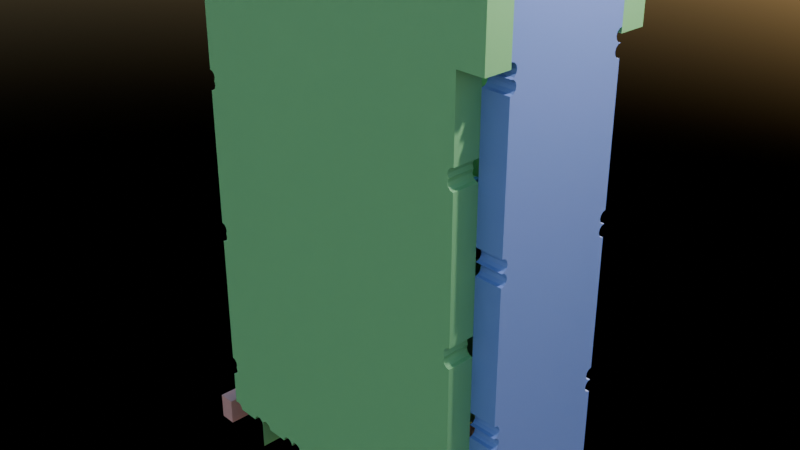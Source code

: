 # Source: cnc_edges_3.blend  (saved by Blender 4.1.24; exported with 4.5.12 LTS)
import bpy
from mathutils import Matrix  # noqa: F401  (used for matrix-valued properties, if any)

bpy.ops.wm.read_factory_settings(use_empty=True)
scene = bpy.context.scene
scene.name = 'Scene'

# ---- collections
col_collection = bpy.data.collections.new('Collection'); scene.collection.children.link(col_collection)

# ---- materials (node trees are filled in below, after node groups)
mat_material = bpy.data.materials.new('Material')
mat_material.alpha_threshold = 0.0
mat_material.roughness = 0.5
mat_material.line_color = (0.0, 0.0, 0.0, 1.0)
mat_default = bpy.data.materials.new('default')
mat_a = bpy.data.materials.new('A')
mat_a.diffuse_color = (0.2441, 0.3443, 0.8, 1.0)
mat_b = bpy.data.materials.new('B')
mat_b.diffuse_color = (0.2903, 0.6602, 0.2756, 1.0)
mat_c = bpy.data.materials.new('C')
mat_c.diffuse_color = (0.8227, 0.3919, 0.3537, 1.0)

# ---- node groups
ng_toothpanel = bpy.data.node_groups.new('ToothPanel', 'GeometryNodeTree')
_s = ng_toothpanel.interface.new_socket(name='Geometry', in_out='OUTPUT', socket_type='NodeSocketGeometry')
_s = ng_toothpanel.interface.new_socket(name='Length', in_out='INPUT', socket_type='NodeSocketFloat')
_s.default_value = 2.0
_s = ng_toothpanel.interface.new_socket(name='Width', in_out='INPUT', socket_type='NodeSocketFloat')
_s.default_value = 1.0
_s = ng_toothpanel.interface.new_socket(name='Thickness', in_out='INPUT', socket_type='NodeSocketFloat')
_s.default_value = 0.2
_s = ng_toothpanel.interface.new_socket(name='Geometry', in_out='INPUT', socket_type='NodeSocketGeometry')
ng_toothpanel.is_modifier = True
_N = ng_toothpanel.nodes; _L = ng_toothpanel.links
n0 = _N.new('NodeGroupOutput'); n0.name = 'Group Output'; n0.location = (317, 67)
n1 = _N.new('ShaderNodeCombineXYZ'); n1.name = 'Combine XYZ'; n1.location = (-213, 70)
n2 = _N.new('GeometryNodeMeshCube'); n2.name = 'Cube'; n2.location = (14, 83)
n3 = _N.new('NodeGroupInput'); n3.name = 'Group Input'; n3.location = (-508, 76)
_L.new(n2.outputs[0], n0.inputs[0])
_L.new(n3.outputs[0], n1.inputs[0])
_L.new(n3.outputs[1], n1.inputs[1])
_L.new(n3.outputs[2], n1.inputs[2])
_L.new(n1.outputs[0], n2.inputs[0])
n0.is_active_output = True
ng_toothline = bpy.data.node_groups.new('ToothLine', 'GeometryNodeTree')
_s = ng_toothline.interface.new_socket(name='Centers', in_out='OUTPUT', socket_type='NodeSocketGeometry')
_s = ng_toothline.interface.new_socket(name='Segment_Count', in_out='OUTPUT', socket_type='NodeSocketFloat')
_s = ng_toothline.interface.new_socket(name='Segment_Length', in_out='OUTPUT', socket_type='NodeSocketFloat')
_s = ng_toothline.interface.new_socket(name='Half_Segment_Length', in_out='OUTPUT', socket_type='NodeSocketFloat')
_s = ng_toothline.interface.new_socket(name='Length', in_out='INPUT', socket_type='NodeSocketFloat')
_s.default_value = 2.0
_s = ng_toothline.interface.new_socket(name='Width', in_out='INPUT', socket_type='NodeSocketFloat')
_s.default_value = 1.0
_s = ng_toothline.interface.new_socket(name='Thickness', in_out='INPUT', socket_type='NodeSocketFloat')
_s.default_value = 0.2
_s = ng_toothline.interface.new_socket(name='Points', in_out='INPUT', socket_type='NodeSocketInt')
_s.default_value = 1
_s.min_value = 1
_s = ng_toothline.interface.new_socket(name='LeftSide', in_out='INPUT', socket_type='NodeSocketBool')
_s.default_value = True
_s = ng_toothline.interface.new_socket(name='SideProtectLength', in_out='INPUT', socket_type='NodeSocketFloat')
_s.min_value = 0.0
ng_toothline.is_modifier = True
_N = ng_toothline.nodes; _L = ng_toothline.links
n0 = _N.new('ShaderNodeCombineXYZ'); n0.name = 'Combine XYZ.002'; n0.location = (-108, -153)
n1 = _N.new('ShaderNodeCombineXYZ'); n1.name = 'Combine XYZ.001'; n1.location = (-103, 10)
n2 = _N.new('NodeGroupOutput'); n2.name = 'Group Output'; n2.location = (979, -3)
n3 = _N.new('NodeReroute'); n3.name = 'Reroute.002'; n3.location = (292, -474)
n3.width = 16
n3.socket_idname = 'NodeSocketFloat'
n4 = _N.new('NodeReroute'); n4.name = 'Reroute.003'; n4.location = (-973, -497)
n4.width = 16
n4.socket_idname = 'NodeSocketFloat'
n5 = _N.new('NodeReroute'); n5.name = 'Reroute.004'; n5.location = (346, -633)
n5.width = 16
n5.socket_idname = 'NodeSocketFloat'
n6 = _N.new('NodeReroute'); n6.name = 'Reroute.005'; n6.location = (400, -743)
n6.width = 16
n6.socket_idname = 'NodeSocketFloat'
n7 = _N.new('NodeReroute'); n7.name = 'Reroute.001'; n7.location = (-836, 34)
n7.width = 16
n7.socket_idname = 'NodeSocketFloat'
n8 = _N.new('ShaderNodeMath'); n8.name = 'Math.003'; n8.location = (-759, -24)
n8.label = 'Minus Half Length'
n8.hide = True
n8.operation = 'MULTIPLY'
n8.inputs[1].default_value = -0.5
n9 = _N.new('ShaderNodeMath'); n9.name = 'Math.005'; n9.location = (-765, -314)
n9.label = 'Half Segment Length'
n9.hide = True
n9.operation = 'MULTIPLY'
n10 = _N.new('ShaderNodeMath'); n10.name = 'Math.001'; n10.location = (-762, 30)
n10.label = 'Half Length'
n10.hide = True
n10.operation = 'MULTIPLY'
n11 = _N.new('ShaderNodeMath'); n11.name = 'Math.008'; n11.location = (-445, 73)
n11.hide = True
n12 = _N.new('NodeReroute'); n12.name = 'Reroute.006'; n12.location = (-525, -103)
n12.width = 16
n12.socket_idname = 'NodeSocketFloat'
n13 = _N.new('ShaderNodeMath'); n13.name = 'Math.010'; n13.location = (-440, 5)
n13.hide = True
n14 = _N.new('ShaderNodeMath'); n14.name = 'Math.009'; n14.location = (-445, 73)
n14.hide = True
n14.operation = 'SUBTRACT'
n15 = _N.new('ShaderNodeMath'); n15.name = 'Math.011'; n15.location = (-216, 229)
n15.label = 'Half Thickness'
n15.hide = True
n15.operation = 'MULTIPLY'
n16 = _N.new('ShaderNodeMath'); n16.name = 'Math.012'; n16.location = (4, 242)
n16.label = 'Invert'
n16.hide = True
n16.operation = 'SUBTRACT'
n16.inputs[0].default_value = 0.0
n17 = _N.new('ShaderNodeCombineXYZ'); n17.name = 'Combine XYZ'; n17.location = (202, 186)
n18 = _N.new('NodeGroupInput'); n18.name = 'Group Input'; n18.location = (-1601, 154)
n19 = _N.new('GeometryNodeResampleCurve'); n19.name = 'Resample Curve'; n19.location = (620, 14)
n19.keep_last_segment = False
n20 = _N.new('GeometryNodeTransform'); n20.name = 'Transform Geometry'; n20.location = (407, 132)
n21 = _N.new('ShaderNodeMath'); n21.name = 'Math.007'; n21.location = (-1374, -312)
n21.label = 'Double'
n21.hide = True
n21.operation = 'MULTIPLY'
n21.inputs[1].default_value = 2.0
n22 = _N.new('ShaderNodeMath'); n22.name = 'Math.004'; n22.location = (-1145, -343)
n22.label = 'Plus One'
n22.hide = True
n22.inputs[1].default_value = 1.0
n23 = _N.new('ShaderNodeMath'); n23.name = 'Math.006'; n23.location = (-885, -79)
n23.label = 'Segment Length'
n23.hide = True
n23.operation = 'DIVIDE'
n24 = _N.new('ShaderNodeMath'); n24.name = 'Math'; n24.location = (-434, -136)
n24.label = 'Half Width'
n24.hide = True
n24.operation = 'MULTIPLY'
n25 = _N.new('NodeGroupInput'); n25.name = 'Group Input.001'; n25.location = (-929, 364)
n26 = _N.new('GeometryNodeSwitch'); n26.name = 'Switch'; n26.location = (-1374, -141)
n26.input_type = 'INT'
n26.inputs[1].default_value = 1
n26.inputs[2].default_value = -1
n27 = _N.new('ShaderNodeMath'); n27.name = 'Math.002'; n27.location = (-1115, -93)
n27.operation = 'MULTIPLY'
n28 = _N.new('ShaderNodeMath'); n28.name = 'Math.013'; n28.location = (-482, 368)
n28.operation = 'MULTIPLY'
n29 = _N.new('NodeReroute'); n29.name = 'Reroute'; n29.location = (-972, 34)
n29.width = 16
n29.socket_idname = 'NodeSocketFloat'
n30 = _N.new('GeometryNodeSwitch'); n30.name = 'Switch.001'; n30.location = (-730, 243)
n30.input_type = 'INT'
n30.inputs[1].default_value = 1
n30.inputs[2].default_value = -1
n31 = _N.new('GeometryNodeCurvePrimitiveLine'); n31.name = 'Curve Line'; n31.location = (94, -2)
n32 = _N.new('ShaderNodeMath'); n32.name = 'Math.014'; n32.location = (-1267, 18)
n32.label = 'DoubleValue'
n32.hide = True
n32.operation = 'MULTIPLY'
n32.inputs[1].default_value = 2.0
n33 = _N.new('ShaderNodeMath'); n33.name = 'Math.015'; n33.location = (-1207, 239)
n33.operation = 'SUBTRACT'
_L.new(n7.outputs[0], n10.inputs[0])
_L.new(n24.outputs[0], n1.inputs[1])
_L.new(n7.outputs[0], n8.inputs[0])
_L.new(n24.outputs[0], n0.inputs[1])
_L.new(n20.outputs[0], n19.inputs[0])
_L.new(n21.outputs[0], n22.inputs[0])
_L.new(n19.outputs[0], n2.inputs[0])
_L.new(n29.outputs[0], n7.inputs[0])
_L.new(n18.outputs[3], n21.inputs[0])
_L.new(n29.outputs[0], n23.inputs[0])
_L.new(n22.outputs[0], n23.inputs[1])
_L.new(n23.outputs[0], n9.inputs[0])
_L.new(n3.outputs[0], n19.inputs[2])
_L.new(n4.outputs[0], n3.inputs[0])
_L.new(n22.outputs[0], n4.inputs[0])
_L.new(n3.outputs[0], n2.inputs[1])
_L.new(n5.outputs[0], n2.inputs[2])
_L.new(n23.outputs[0], n5.inputs[0])
_L.new(n6.outputs[0], n2.inputs[3])
_L.new(n9.outputs[0], n6.inputs[0])
_L.new(n14.outputs[0], n11.inputs[0])
_L.new(n12.outputs[0], n11.inputs[1])
_L.new(n10.outputs[0], n14.inputs[0])
_L.new(n13.outputs[0], n0.inputs[0])
_L.new(n8.outputs[0], n13.inputs[0])
_L.new(n9.outputs[0], n12.inputs[0])
_L.new(n12.outputs[0], n13.inputs[1])
_L.new(n12.outputs[0], n14.inputs[1])
_L.new(n14.outputs[0], n1.inputs[0])
_L.new(n31.outputs[0], n20.inputs[0])
_L.new(n17.outputs[0], n20.inputs[1])
_L.new(n28.outputs[0], n15.inputs[0])
_L.new(n16.outputs[0], n17.inputs[1])
_L.new(n15.outputs[0], n16.inputs[1])
_L.new(n18.outputs[1], n27.inputs[0])
_L.new(n18.outputs[4], n26.inputs[0])
_L.new(n26.outputs[0], n27.inputs[1])
_L.new(n27.outputs[0], n24.inputs[0])
_L.new(n25.outputs[4], n30.inputs[0])
_L.new(n25.outputs[2], n28.inputs[0])
_L.new(n30.outputs[0], n28.inputs[1])
_L.new(n1.outputs[0], n31.inputs[1])
_L.new(n0.outputs[0], n31.inputs[0])
_L.new(n18.outputs[5], n32.inputs[0])
_L.new(n32.outputs[0], n33.inputs[1])
_L.new(n18.outputs[0], n33.inputs[0])
_L.new(n33.outputs[0], n29.inputs[0])
n2.is_active_output = True
ng_toothteeth = bpy.data.node_groups.new('ToothTeeth', 'GeometryNodeTree')
_s = ng_toothteeth.interface.new_socket(name='Output', in_out='OUTPUT', socket_type='NodeSocketGeometry')
_s = ng_toothteeth.interface.new_socket(name='Length', in_out='INPUT', socket_type='NodeSocketFloat')
_s.default_value = 2.0
_s = ng_toothteeth.interface.new_socket(name='Width', in_out='INPUT', socket_type='NodeSocketFloat')
_s.default_value = 1.0
_s = ng_toothteeth.interface.new_socket(name='Thickness', in_out='INPUT', socket_type='NodeSocketFloat')
_s.default_value = 0.2
_s = ng_toothteeth.interface.new_socket(name='Points', in_out='INPUT', socket_type='NodeSocketInt')
_s.default_value = 2
_s.min_value = 1
_s = ng_toothteeth.interface.new_socket(name='cut_diameter', in_out='INPUT', socket_type='NodeSocketFloat')
_s.default_value = 0.1
_s = ng_toothteeth.interface.new_socket(name='MaleTeeth', in_out='INPUT', socket_type='NodeSocketBool')
_s = ng_toothteeth.interface.new_socket(name='LeftSide', in_out='INPUT', socket_type='NodeSocketBool')
_s = ng_toothteeth.interface.new_socket(name='SideProtectLength', in_out='INPUT', socket_type='NodeSocketFloat')
_s.min_value = 0.0
_s = ng_toothteeth.interface.new_socket(name='GapPadding', in_out='INPUT', socket_type='NodeSocketFloat')
ng_toothteeth.is_modifier = True
_N = ng_toothteeth.nodes; _L = ng_toothteeth.links
n0 = _N.new('NodeGroupInput'); n0.name = 'Group Input'; n0.location = (-2371, 102)
n1 = _N.new('ShaderNodeCombineXYZ'); n1.name = 'Combine XYZ'; n1.location = (-920, 140)
n1.hide = True
n2 = _N.new('GeometryNodeMeshCube'); n2.name = 'Cube'; n2.location = (-740, 120)
n2.hide = True
n3 = _N.new('ShaderNodeMath'); n3.name = 'Math.002'; n3.location = (-1303, -335)
n3.label = 'Minus Thickness'
n3.hide = True
n3.operation = 'SUBTRACT'
n3.inputs[0].default_value = 0.0
n4 = _N.new('GeometryNodeTransform'); n4.name = 'Transform Geometry'; n4.location = (-544, -242)
n5 = _N.new('GeometryNodeTransform'); n5.name = 'Transform Geometry.001'; n5.location = (-547, -627)
n6 = _N.new('NodeReroute'); n6.name = 'Reroute'; n6.location = (-1449, -749)
n6.width = 16
n6.socket_idname = 'NodeSocketFloat'
n7 = _N.new('ShaderNodeMath'); n7.name = 'Math'; n7.location = (-1173, -224)
n7.hide = True
n7.operation = 'SUBTRACT'
n8 = _N.new('ShaderNodeMath'); n8.name = 'Math.005'; n8.location = (-1358, -496)
n8.label = 'Minus Half Segment Length'
n8.hide = True
n8.operation = 'SUBTRACT'
n8.inputs[0].default_value = 0.0
n9 = _N.new('ShaderNodeMath'); n9.name = 'Math.008'; n9.location = (-1818, -177)
n9.operation = 'MULTIPLY'
n10 = _N.new('NodeReroute'); n10.name = 'Reroute.001'; n10.location = (-1605, -521)
n10.width = 16
n10.socket_idname = 'NodeSocketFloat'
n11 = _N.new('ShaderNodeMath'); n11.name = 'Math.004'; n11.location = (-1593, -348)
n11.label = 'Half Thickness'
n11.hide = True
n11.operation = 'MULTIPLY'
n12 = _N.new('NodeReroute'); n12.name = 'Reroute.002'; n12.location = (-1990, -868)
n12.width = 16
n12.socket_idname = 'NodeSocketFloat'
n13 = _N.new('NodeGroupInput'); n13.name = 'Group Input.001'; n13.location = (-2219, -320)
n14 = _N.new('GeometryNodeSwitch'); n14.name = 'Switch.003'; n14.location = (-1970, -517)
n14.input_type = 'INT'
n14.inputs[1].default_value = 1
n14.inputs[2].default_value = -1
n15 = _N.new('NodeReroute'); n15.name = 'Reroute.003'; n15.location = (-1386, -876)
n15.width = 16
n15.socket_idname = 'NodeSocketFloat'
n16 = _N.new('NodeReroute'); n16.name = 'Reroute.004'; n16.location = (-1090, -751)
n16.width = 16
n16.socket_idname = 'NodeSocketInt'
n17 = _N.new('FunctionNodeInputInt'); n17.name = 'Integer'; n17.location = (-1542, -774)
n17.integer = 12
n17.outputs[0].default_value = 0
n18 = _N.new('ShaderNodeMath'); n18.name = 'Math.006'; n18.location = (-1360, -550)
n18.hide = True
n19 = _N.new('NodeReroute'); n19.name = 'Reroute.007'; n19.location = (-1437, -229)
n19.width = 16
n19.socket_idname = 'NodeSocketFloat'
n20 = _N.new('GeometryNodeGroup'); n20.name = 'Group'; n20.location = (-1763, 304)
n20.node_tree = ng_toothline
n21 = _N.new('ShaderNodeCombineXYZ'); n21.name = 'Combine XYZ.001'; n21.location = (-778, -483)
n21.hide = True
n22 = _N.new('GeometryNodeMeshCylinder'); n22.name = 'Cylinder.001'; n22.location = (-788, -791)
n22.hide = True
n23 = _N.new('GeometryNodeMeshCylinder'); n23.name = 'Cylinder'; n23.location = (-781, -421)
n23.hide = True
n24 = _N.new('ShaderNodeCombineXYZ'); n24.name = 'Combine XYZ.002'; n24.location = (-792, -854)
n24.hide = True
n25 = _N.new('GeometryNodeGeometryToInstance'); n25.name = 'Geometry to Instance'; n25.location = (540, -40)
n26 = _N.new('GeometryNodeJoinGeometry'); n26.name = 'Join Geometry.001'; n26.location = (120, -220)
n27 = _N.new('ShaderNodeMath'); n27.name = 'Math.003'; n27.location = (430, -647)
n27.hide = True
n27.operation = 'FLOORED_MODULO'
n27.inputs[1].default_value = 2.0
n28 = _N.new('ShaderNodeMath'); n28.name = 'Math.007'; n28.location = (439, -829)
n28.hide = True
n28.operation = 'FLOORED_MODULO'
n28.inputs[1].default_value = 2.0
n29 = _N.new('GeometryNodeSwitch'); n29.name = 'Switch'; n29.location = (623, -653)
n29.input_type = 'INT'
n29.inputs[1].default_value = 0
n29.inputs[2].default_value = 3
n30 = _N.new('GeometryNodeInputIndex'); n30.name = 'Index'; n30.location = (253, -701)
n30.hide = True
n31 = _N.new('GeometryNodeJoinGeometry'); n31.name = 'Join Geometry.004'; n31.location = (120, 125)
n32 = _N.new('GeometryNodeJoinGeometry'); n32.name = 'Join Geometry.003'; n32.location = (100, 0)
n33 = _N.new('GeometryNodeJoinGeometry'); n33.name = 'Join Geometry.005'; n33.location = (120, -120)
n34 = _N.new('NodeGroupInput'); n34.name = 'Group Input.002'; n34.location = (619, -378)
n35 = _N.new('GeometryNodeSwitch'); n35.name = 'Switch.001'; n35.location = (840, -617)
n35.input_type = 'INT'
n36 = _N.new('NodeGroupOutput'); n36.name = 'Group Output'; n36.location = (1715, 205)
n37 = _N.new('GeometryNodeJoinGeometry'); n37.name = 'Join Geometry'; n37.location = (1474, 201)
n37.mute = True
n38 = _N.new('GeometryNodeInstanceOnPoints'); n38.name = 'Instance on Points'; n38.location = (1123, 243)
n38.inputs[3].default_value = True
n39 = _N.new('GeometryNodeInputIndex'); n39.name = 'Index.001'; n39.location = (258, -836)
n39.hide = True
n40 = _N.new('GeometryNodeSwitch'); n40.name = 'Switch.002'; n40.location = (687, -838)
n40.input_type = 'INT'
n40.inputs[2].default_value = 0
n41 = _N.new('NodeReroute'); n41.name = 'Reroute.008'; n41.location = (-1210, -1359)
n41.width = 16
n41.socket_idname = 'NodeSocketFloat'
n42 = _N.new('GeometryNodeInputIndex'); n42.name = 'Index.003'; n42.location = (-600, -1223)
n42.hide = True
n43 = _N.new('GeometryNodeSwitch'); n43.name = 'Switch.004'; n43.location = (40, -1041)
n43.input_type = 'INT'
n43.inputs[2].default_value = 2
n44 = _N.new('GeometryNodeSwitch'); n44.name = 'Switch.005'; n44.location = (-169, -1172)
n44.input_type = 'INT'
n44.inputs[1].default_value = 3
n44.inputs[2].default_value = 1
n45 = _N.new('FunctionNodeCompare'); n45.name = 'Compare.001'; n45.location = (-345, -1222)
n45.label = 'IsLast'
n45.operation = 'GREATER_EQUAL'
n45.data_type = 'INT'
n45.inputs[6].default_value = (0.0, 0.0, 0.0, 0.0)
n45.inputs[7].default_value = (0.0, 0.0, 0.0, 0.0)
n46 = _N.new('FunctionNodeCompare'); n46.name = 'Compare'; n46.location = (-350, -1047)
n46.label = 'IsFirst'
n46.operation = 'LESS_EQUAL'
n46.data_type = 'INT'
n46.inputs[6].default_value = (0.0, 0.0, 0.0, 0.0)
n46.inputs[7].default_value = (0.0, 0.0, 0.0, 0.0)
n47 = _N.new('ShaderNodeMath'); n47.name = 'Math.010'; n47.location = (-602, -1332)
n47.label = 'Segment Count Minus One'
n47.hide = True
n47.operation = 'SUBTRACT'
n47.inputs[1].default_value = 1.0
n48 = _N.new('NodeReroute'); n48.name = 'Reroute.005'; n48.location = (-2019, 50)
n48.width = 16
n48.socket_idname = 'NodeSocketFloat'
n49 = _N.new('ShaderNodeValue'); n49.name = 'Value'; n49.location = (-1571, 406)
n49.outputs[0].default_value = 0.05
n50 = _N.new('ShaderNodeMath'); n50.name = 'Math.001'; n50.location = (-1240, 160)
n50.label = 'AddBoolFix'
n50.hide = True
n51 = _N.new('GeometryNodeSwitch'); n51.name = 'Switch.006'; n51.location = (-1115, 493)
n51.input_type = 'INT'
n51.inputs[1].default_value = 1
n51.inputs[2].default_value = -1
n52 = _N.new('NodeGroupInput'); n52.name = 'Group Input.003'; n52.location = (-1327, 607)
n53 = _N.new('ShaderNodeMath'); n53.name = 'Math.009'; n53.location = (-914, 408)
n53.operation = 'MULTIPLY'
n54 = _N.new('GeometryNodeTransform'); n54.name = 'Transform Geometry.002'; n54.location = (-440, 300)
n54.hide = True
n55 = _N.new('ShaderNodeCombineXYZ'); n55.name = 'Combine XYZ.003'; n55.location = (-660, 300)
n55.hide = True
n56 = _N.new('ShaderNodeMath'); n56.name = 'Math.011'; n56.location = (-1114, 289)
n56.label = 'HalfValue'
n56.hide = True
n56.operation = 'DIVIDE'
n56.inputs[1].default_value = 2.0
n57 = _N.new('NodeReroute'); n57.name = 'Reroute.009'; n57.location = (-171, 52)
n57.width = 16
n57.socket_idname = 'NodeSocketGeometry'
n58 = _N.new('NodeGroupInput'); n58.name = 'Group Input.004'; n58.location = (280, 560)
n59 = _N.new('GeometryNodeSwitch'); n59.name = 'Switch.008'; n59.location = (-2045, -100)
n59.input_type = 'FLOAT'
n59.inputs[1].default_value = 0.0
n60 = _N.new('NodeReroute'); n60.name = 'Reroute.006'; n60.location = (-1379, -84)
n60.width = 16
n60.socket_idname = 'NodeSocketFloat'
n61 = _N.new('ShaderNodeMath'); n61.name = 'Math.012'; n61.location = (-1480, 20)
n61.label = 'AddGapPadding'
n61.hide = True
n62 = _N.new('ShaderNodeMath'); n62.name = 'Math.013'; n62.location = (-1359, -598)
n62.hide = True
n62.operation = 'SUBTRACT'
n63 = _N.new('ShaderNodeMath'); n63.name = 'Math.014'; n63.location = (-1177, -272)
n63.hide = True
n64 = _N.new('NodeReroute'); n64.name = 'Reroute.010'; n64.location = (-1699, -72)
n64.width = 16
n64.socket_idname = 'NodeSocketFloat'
n65 = _N.new('ShaderNodeMath'); n65.name = 'Math.015'; n65.location = (-1722, -124)
n65.label = 'HalfValue'
n65.hide = True
n65.operation = 'DIVIDE'
n65.inputs[1].default_value = 2.0
n66 = _N.new('GeometryNodeMeshCube'); n66.name = 'Cube.001'; n66.location = (-720, -20)
n66.hide = True
n67 = _N.new('GeometryNodeTransform'); n67.name = 'Transform Geometry.003'; n67.location = (-340, 20)
n67.hide = True
n68 = _N.new('ShaderNodeCombineXYZ'); n68.name = 'Combine XYZ.004'; n68.location = (-900, -20)
n68.hide = True
n69 = _N.new('NodeReroute'); n69.name = 'Reroute.011'; n69.location = (-1900, -20)
n69.width = 16
n69.socket_idname = 'NodeSocketFloat'
n70 = _N.new('ShaderNodeMath'); n70.name = 'Math.016'; n70.location = (-1140, -80)
n70.hide = True
n71 = _N.new('GeometryNodeTransform'); n71.name = 'Transform Geometry.004'; n71.location = (-380, -100)
n71.hide = True
n72 = _N.new('ShaderNodeCombineXYZ'); n72.name = 'Combine XYZ.005'; n72.location = (-580, -120)
n72.hide = True
n73 = _N.new('ShaderNodeCombineXYZ'); n73.name = 'Combine XYZ.006'; n73.location = (-620, 40)
n73.hide = True
n74 = _N.new('NodeReroute'); n74.name = 'Reroute.012'; n74.location = (-725, 342)
n74.width = 16
n74.socket_idname = 'NodeSocketFloat'
n75 = _N.new('NodeReroute'); n75.name = 'Reroute.013'; n75.location = (-700, 60)
n75.width = 16
n75.socket_idname = 'NodeSocketFloat'
n76 = _N.new('ShaderNodeMath'); n76.name = 'Math.017'; n76.location = (-920, -140)
n76.label = 'HalfValue'
n76.hide = True
n76.operation = 'MULTIPLY'
n77 = _N.new('NodeReroute'); n77.name = 'Reroute.014'; n77.location = (-1420, -120)
n77.width = 16
n77.socket_idname = 'NodeSocketFloat'
n78 = _N.new('ShaderNodeMath'); n78.name = 'Math.018'; n78.location = (-900, 40)
n78.label = 'NegativeHalfValue'
n78.hide = True
n78.operation = 'MULTIPLY'
n78.inputs[1].default_value = -0.5
n79 = _N.new('ShaderNodeMath'); n79.name = 'Math.019'; n79.location = (-1240, 120)
n79.label = 'AddBoolFix'
n79.hide = True
n80 = _N.new('NodeReroute'); n80.name = 'Reroute.015'; n80.location = (-1380, 200)
n80.width = 16
n80.socket_idname = 'NodeSocketFloat'
n81 = _N.new('ShaderNodeMath'); n81.name = 'Math.021'; n81.location = (-1220, -160)
n81.hide = True
n82 = _N.new('ShaderNodeMath'); n82.name = 'Math.022'; n82.location = (-1100, 0)
n82.hide = True
_L.new(n0.outputs[1], n20.inputs[1])
_L.new(n48.outputs[0], n20.inputs[2])
_L.new(n0.outputs[3], n20.inputs[3])
_L.new(n38.outputs[0], n37.inputs[0])
_L.new(n1.outputs[0], n2.inputs[0])
_L.new(n37.outputs[0], n36.inputs[0])
_L.new(n20.outputs[0], n38.inputs[0])
_L.new(n30.outputs[0], n27.inputs[0])
_L.new(n0.outputs[0], n20.inputs[0])
_L.new(n27.outputs[0], n29.inputs[0])
_L.new(n23.outputs[0], n4.inputs[0])
_L.new(n21.outputs[0], n4.inputs[1])
_L.new(n6.outputs[0], n23.inputs[3])
_L.new(n10.outputs[0], n7.inputs[1])
_L.new(n19.outputs[0], n7.inputs[0])
_L.new(n11.outputs[0], n3.inputs[1])
_L.new(n10.outputs[0], n6.inputs[0])
_L.new(n6.outputs[0], n22.inputs[3])
_L.new(n16.outputs[0], n22.inputs[0])
_L.new(n16.outputs[0], n23.inputs[0])
_L.new(n22.outputs[0], n5.inputs[0])
_L.new(n24.outputs[0], n5.inputs[1])
_L.new(n19.outputs[0], n8.inputs[1])
_L.new(n8.outputs[0], n18.inputs[0])
_L.new(n10.outputs[0], n18.inputs[1])
_L.new(n39.outputs[0], n28.inputs[0])
_L.new(n28.outputs[0], n40.inputs[0])
_L.new(n34.outputs[5], n35.inputs[0])
_L.new(n13.outputs[6], n14.inputs[0])
_L.new(n13.outputs[4], n10.inputs[0])
_L.new(n13.outputs[2], n9.inputs[0])
_L.new(n14.outputs[0], n9.inputs[1])
_L.new(n9.outputs[0], n11.inputs[0])
_L.new(n0.outputs[6], n20.inputs[4])
_L.new(n15.outputs[0], n22.inputs[4])
_L.new(n13.outputs[2], n12.inputs[0])
_L.new(n3.outputs[0], n21.inputs[1])
_L.new(n3.outputs[0], n24.inputs[1])
_L.new(n12.outputs[0], n15.inputs[0])
_L.new(n15.outputs[0], n23.inputs[4])
_L.new(n17.outputs[0], n16.inputs[0])
_L.new(n0.outputs[2], n48.inputs[0])
_L.new(n20.outputs[3], n19.inputs[0])
_L.new(n26.outputs[0], n25.inputs[0])
_L.new(n4.outputs[0], n32.inputs[0])
_L.new(n5.outputs[0], n26.inputs[0])
_L.new(n31.outputs[0], n25.inputs[0])
_L.new(n57.outputs[0], n33.inputs[0])
_L.new(n4.outputs[0], n33.inputs[0])
_L.new(n5.outputs[0], n33.inputs[0])
_L.new(n20.outputs[1], n41.inputs[0])
_L.new(n33.outputs[0], n25.inputs[0])
_L.new(n29.outputs[0], n35.inputs[1])
_L.new(n40.outputs[0], n35.inputs[2])
_L.new(n35.outputs[0], n38.inputs[4])
_L.new(n42.outputs[0], n46.inputs[2])
_L.new(n46.outputs[0], n43.inputs[0])
_L.new(n43.outputs[0], n40.inputs[1])
_L.new(n42.outputs[0], n45.inputs[2])
_L.new(n45.outputs[0], n44.inputs[0])
_L.new(n44.outputs[0], n43.inputs[1])
_L.new(n41.outputs[0], n47.inputs[0])
_L.new(n47.outputs[0], n45.inputs[3])
_L.new(n60.outputs[0], n1.inputs[2])
_L.new(n80.outputs[0], n50.inputs[1])
_L.new(n50.outputs[0], n1.inputs[1])
_L.new(n52.outputs[6], n51.inputs[0])
_L.new(n56.outputs[0], n53.inputs[0])
_L.new(n51.outputs[0], n53.inputs[1])
_L.new(n2.outputs[0], n54.inputs[0])
_L.new(n55.outputs[0], n54.inputs[1])
_L.new(n74.outputs[0], n55.inputs[1])
_L.new(n49.outputs[0], n56.inputs[0])
_L.new(n54.outputs[0], n57.inputs[0])
_L.new(n69.outputs[0], n20.inputs[5])
_L.new(n0.outputs[5], n59.inputs[0])
_L.new(n0.outputs[8], n59.inputs[2])
_L.new(n48.outputs[0], n60.inputs[0])
_L.new(n60.outputs[0], n50.inputs[0])
_L.new(n20.outputs[2], n61.inputs[0])
_L.new(n64.outputs[0], n61.inputs[1])
_L.new(n18.outputs[0], n62.inputs[0])
_L.new(n62.outputs[0], n24.inputs[0])
_L.new(n7.outputs[0], n63.inputs[0])
_L.new(n63.outputs[0], n21.inputs[0])
_L.new(n59.outputs[0], n64.inputs[0])
_L.new(n59.outputs[0], n65.inputs[0])
_L.new(n65.outputs[0], n63.inputs[1])
_L.new(n65.outputs[0], n62.inputs[1])
_L.new(n25.outputs[0], n38.inputs[2])
_L.new(n66.outputs[0], n67.inputs[0])
_L.new(n32.outputs[0], n25.inputs[0])
_L.new(n68.outputs[0], n66.inputs[0])
_L.new(n50.outputs[0], n68.inputs[1])
_L.new(n70.outputs[0], n68.inputs[0])
_L.new(n67.outputs[0], n32.inputs[0])
_L.new(n60.outputs[0], n68.inputs[2])
_L.new(n0.outputs[7], n69.inputs[0])
_L.new(n77.outputs[0], n70.inputs[1])
_L.new(n66.outputs[0], n71.inputs[0])
_L.new(n71.outputs[0], n26.inputs[0])
_L.new(n72.outputs[0], n71.inputs[1])
_L.new(n73.outputs[0], n67.inputs[1])
_L.new(n53.outputs[0], n74.inputs[0])
_L.new(n75.outputs[0], n73.inputs[1])
_L.new(n74.outputs[0], n75.inputs[0])
_L.new(n75.outputs[0], n72.inputs[1])
_L.new(n69.outputs[0], n77.inputs[0])
_L.new(n81.outputs[0], n76.inputs[1])
_L.new(n76.outputs[0], n72.inputs[0])
_L.new(n78.outputs[0], n73.inputs[0])
_L.new(n82.outputs[0], n78.inputs[0])
_L.new(n61.outputs[0], n79.inputs[0])
_L.new(n80.outputs[0], n79.inputs[1])
_L.new(n61.outputs[0], n1.inputs[0])
_L.new(n79.outputs[0], n70.inputs[0])
_L.new(n49.outputs[0], n80.inputs[0])
_L.new(n77.outputs[0], n81.inputs[1])
_L.new(n80.outputs[0], n81.inputs[0])
_L.new(n77.outputs[0], n82.inputs[1])
_L.new(n80.outputs[0], n82.inputs[0])
n36.is_active_output = True
ng_toothpanel_dual = bpy.data.node_groups.new('ToothPanel.Dual', 'GeometryNodeTree')
_s = ng_toothpanel_dual.interface.new_socket(name='Geometry', in_out='OUTPUT', socket_type='NodeSocketGeometry')
_s = ng_toothpanel_dual.interface.new_socket(name='Length', in_out='INPUT', socket_type='NodeSocketFloat')
_s.default_value = 2.0
_s = ng_toothpanel_dual.interface.new_socket(name='Width', in_out='INPUT', socket_type='NodeSocketFloat')
_s.default_value = 1.0
_s = ng_toothpanel_dual.interface.new_socket(name='Thickness', in_out='INPUT', socket_type='NodeSocketFloat')
_s.default_value = 0.2
_s = ng_toothpanel_dual.interface.new_socket(name='Points', in_out='INPUT', socket_type='NodeSocketInt')
_s.default_value = 2
_s.min_value = 1
_s = ng_toothpanel_dual.interface.new_socket(name='cut_diameter', in_out='INPUT', socket_type='NodeSocketFloat')
_s.default_value = 0.1
_s = ng_toothpanel_dual.interface.new_socket(name='MaleTeeth', in_out='INPUT', socket_type='NodeSocketBool')
_s = ng_toothpanel_dual.interface.new_socket(name='SideProtectLength', in_out='INPUT', socket_type='NodeSocketFloat')
ng_toothpanel_dual.is_modifier = True
_N = ng_toothpanel_dual.nodes; _L = ng_toothpanel_dual.links
n0 = _N.new('GeometryNodeGroup'); n0.name = 'Group.003'; n0.location = (-26, 370)
n0.width = 178
n0.node_tree = ng_toothteeth
n0.inputs[6].default_value = False
n0.inputs[8].default_value = 0.0
n1 = _N.new('NodeGroupInput'); n1.name = 'Group Input'; n1.location = (-696, 74)
n2 = _N.new('NodeReroute'); n2.name = 'Reroute'; n2.location = (-229, -83)
n2.width = 16
n2.socket_idname = 'NodeSocketInt'
n3 = _N.new('NodeReroute'); n3.name = 'Reroute.001'; n3.location = (-417, 245)
n3.width = 16
n3.socket_idname = 'NodeSocketFloat'
n4 = _N.new('NodeReroute'); n4.name = 'Reroute.002'; n4.location = (-422, 144)
n4.width = 16
n4.socket_idname = 'NodeSocketFloat'
n5 = _N.new('NodeReroute'); n5.name = 'Reroute.003'; n5.location = (-444, 47)
n5.width = 16
n5.socket_idname = 'NodeSocketFloat'
n6 = _N.new('NodeReroute'); n6.name = 'Reroute.005'; n6.location = (-435, -33)
n6.width = 16
n6.socket_idname = 'NodeSocketFloat'
n7 = _N.new('NodeReroute'); n7.name = 'Reroute.004'; n7.location = (-441, -113)
n7.width = 16
n7.socket_idname = 'NodeSocketBool'
n8 = _N.new('GeometryNodeGroup'); n8.name = 'Group'; n8.location = (-52, -358)
n8.width = 196
n8.node_tree = ng_toothpanel
n9 = _N.new('NodeGroupOutput'); n9.name = 'Group Output'; n9.location = (809, 382)
n10 = _N.new('GeometryNodeGroup'); n10.name = 'Group.002'; n10.location = (-29, 653)
n10.width = 191
n10.node_tree = ng_toothteeth
n10.inputs[6].default_value = True
n10.inputs[8].default_value = 0.0
n11 = _N.new('GeometryNodeMeshBoolean'); n11.name = 'Mesh Boolean'; n11.location = (572, 219)
n11.solver = 'EXACT'
n12 = _N.new('GeometryNodeJoinGeometry'); n12.name = 'Join Geometry'; n12.location = (510, 416)
_L.new(n3.outputs[0], n10.inputs[0])
_L.new(n5.outputs[0], n10.inputs[2])
_L.new(n2.outputs[0], n10.inputs[3])
_L.new(n6.outputs[0], n10.inputs[4])
_L.new(n7.outputs[0], n10.inputs[5])
_L.new(n5.outputs[0], n8.inputs[2])
_L.new(n4.outputs[0], n8.inputs[1])
_L.new(n3.outputs[0], n8.inputs[0])
_L.new(n7.outputs[0], n0.inputs[5])
_L.new(n6.outputs[0], n0.inputs[4])
_L.new(n2.outputs[0], n0.inputs[3])
_L.new(n5.outputs[0], n0.inputs[2])
_L.new(n3.outputs[0], n0.inputs[0])
_L.new(n4.outputs[0], n0.inputs[1])
_L.new(n4.outputs[0], n10.inputs[1])
_L.new(n1.outputs[3], n2.inputs[0])
_L.new(n1.outputs[0], n3.inputs[0])
_L.new(n1.outputs[1], n4.inputs[0])
_L.new(n1.outputs[2], n5.inputs[0])
_L.new(n1.outputs[5], n7.inputs[0])
_L.new(n1.outputs[4], n6.inputs[0])
_L.new(n8.outputs[0], n11.inputs[0])
_L.new(n0.outputs[0], n11.inputs[1])
_L.new(n10.outputs[0], n11.inputs[1])
_L.new(n0.outputs[0], n12.inputs[0])
_L.new(n10.outputs[0], n12.inputs[0])
_L.new(n11.outputs[0], n9.inputs[0])
_L.new(n1.outputs[6], n0.inputs[7])
_L.new(n1.outputs[6], n10.inputs[7])
n9.is_active_output = True
ng_toothpanel_selectable = bpy.data.node_groups.new('ToothPanel.Selectable', 'GeometryNodeTree')
_s = ng_toothpanel_selectable.interface.new_socket(name='Geometry', in_out='OUTPUT', socket_type='NodeSocketGeometry')
_s = ng_toothpanel_selectable.interface.new_socket(name='Length', in_out='INPUT', socket_type='NodeSocketFloat')
_s.default_value = 2.0
_s = ng_toothpanel_selectable.interface.new_socket(name='Width', in_out='INPUT', socket_type='NodeSocketFloat')
_s.default_value = 1.0
_s = ng_toothpanel_selectable.interface.new_socket(name='Thickness', in_out='INPUT', socket_type='NodeSocketFloat')
_s.default_value = 0.2
_s = ng_toothpanel_selectable.interface.new_socket(name='PointsX', in_out='INPUT', socket_type='NodeSocketInt')
_s.default_value = 1
_s.min_value = 1
_s = ng_toothpanel_selectable.interface.new_socket(name='PointsY', in_out='INPUT', socket_type='NodeSocketInt')
_s.default_value = 1
_s.min_value = 1
_s = ng_toothpanel_selectable.interface.new_socket(name='cut_diameter', in_out='INPUT', socket_type='NodeSocketFloat')
_s.default_value = 0.1
_s = ng_toothpanel_selectable.interface.new_socket(name='MaleTeeth', in_out='INPUT', socket_type='NodeSocketBool')
_s = ng_toothpanel_selectable.interface.new_socket(name='SideProtectLength', in_out='INPUT', socket_type='NodeSocketFloat')
_s.min_value = 0.0
_s = ng_toothpanel_selectable.interface.new_socket(name='Side1', in_out='INPUT', socket_type='NodeSocketBool')
_s = ng_toothpanel_selectable.interface.new_socket(name='Side2', in_out='INPUT', socket_type='NodeSocketBool')
_s = ng_toothpanel_selectable.interface.new_socket(name='Side3', in_out='INPUT', socket_type='NodeSocketBool')
_s = ng_toothpanel_selectable.interface.new_socket(name='Side4', in_out='INPUT', socket_type='NodeSocketBool')
_s = ng_toothpanel_selectable.interface.new_socket(name='GapPadding', in_out='INPUT', socket_type='NodeSocketFloat')
_s = ng_toothpanel_selectable.interface.new_socket(name='AlternateMale', in_out='INPUT', socket_type='NodeSocketBool')
ng_toothpanel_selectable.is_modifier = True
_N = ng_toothpanel_selectable.nodes; _L = ng_toothpanel_selectable.links
n0 = _N.new('GeometryNodeGroup'); n0.name = 'Group.003'; n0.location = (-26, 438)
n0.width = 178
n0.node_tree = ng_toothteeth
n0.inputs[6].default_value = False
n1 = _N.new('NodeGroupInput'); n1.name = 'Group Input'; n1.location = (-891, 84)
n2 = _N.new('NodeReroute'); n2.name = 'Reroute.001'; n2.location = (-417, 245)
n2.width = 16
n2.socket_idname = 'NodeSocketFloat'
n3 = _N.new('NodeReroute'); n3.name = 'Reroute.002'; n3.location = (-422, 144)
n3.width = 16
n3.socket_idname = 'NodeSocketFloat'
n4 = _N.new('NodeReroute'); n4.name = 'Reroute.003'; n4.location = (-444, 47)
n4.width = 16
n4.socket_idname = 'NodeSocketFloat'
n5 = _N.new('NodeReroute'); n5.name = 'Reroute.005'; n5.location = (-435, -33)
n5.width = 16
n5.socket_idname = 'NodeSocketFloat'
n6 = _N.new('NodeReroute'); n6.name = 'Reroute.004'; n6.location = (-581, -87)
n6.width = 16
n6.socket_idname = 'NodeSocketBool'
n7 = _N.new('GeometryNodeGroup'); n7.name = 'Group'; n7.location = (-63, -496)
n7.width = 196
n7.node_tree = ng_toothpanel
n8 = _N.new('NodeGroupOutput'); n8.name = 'Group Output'; n8.location = (1379, 220)
n9 = _N.new('GeometryNodeGroup'); n9.name = 'Group.002'; n9.location = (-37, 763)
n9.width = 191
n9.node_tree = ng_toothteeth
n9.inputs[6].default_value = True
n10 = _N.new('GeometryNodeMeshBoolean'); n10.name = 'Mesh Boolean'; n10.location = (1079, 341)
n10.solver = 'EXACT'
n11 = _N.new('GeometryNodeGroup'); n11.name = 'Group.004'; n11.location = (-42, 143)
n11.width = 178
n11.node_tree = ng_toothteeth
n11.inputs[6].default_value = False
n12 = _N.new('GeometryNodeGroup'); n12.name = 'Group.005'; n12.location = (-49, -162)
n12.width = 178
n12.node_tree = ng_toothteeth
n12.inputs[6].default_value = True
n13 = _N.new('GeometryNodeTransform'); n13.name = 'Transform Geometry'; n13.location = (183, 85)
n13.hide = True
n13.inputs[2].default_value = (0.0, 0.0, 1.571)
n14 = _N.new('GeometryNodeTransform'); n14.name = 'Transform Geometry.001'; n14.location = (194, -50)
n14.hide = True
n14.inputs[2].default_value = (0.0, 0.0, 1.571)
n15 = _N.new('NodeReroute'); n15.name = 'Reroute.006'; n15.location = (-663, 96)
n15.width = 16
n15.socket_idname = 'NodeSocketFloat'
n16 = _N.new('NodeReroute'); n16.name = 'Reroute.007'; n16.location = (-88, 66)
n16.width = 16
n16.socket_idname = 'NodeSocketFloat'
n17 = _N.new('NodeReroute'); n17.name = 'Reroute.008'; n17.location = (-110, 44)
n17.width = 16
n17.socket_idname = 'NodeSocketFloat'
n18 = _N.new('NodeReroute'); n18.name = 'Reroute.011'; n18.location = (-356, -238)
n18.width = 16
n18.socket_idname = 'NodeSocketFloat'
n19 = _N.new('NodeGroupInput'); n19.name = 'Group Input.001'; n19.location = (493, 627)
n19.hide = True
n20 = _N.new('GeometryNodeSwitch'); n20.name = 'Switch'; n20.location = (746, 538)
n20.hide = True
n21 = _N.new('GeometryNodeSwitch'); n21.name = 'Switch.001'; n21.location = (747, 490)
n21.hide = True
n22 = _N.new('GeometryNodeSwitch'); n22.name = 'Switch.002'; n22.location = (737, 449)
n22.hide = True
n23 = _N.new('GeometryNodeSwitch'); n23.name = 'Switch.003'; n23.location = (755, 391)
n23.hide = True
n24 = _N.new('NodeReroute'); n24.name = 'Reroute.012'; n24.location = (-303, -356)
n24.width = 16
n24.socket_idname = 'NodeSocketFloat'
n25 = _N.new('NodeReroute'); n25.name = 'Reroute.013'; n25.location = (-114, -155)
n25.width = 16
n25.socket_idname = 'NodeSocketFloat'
n26 = _N.new('NodeReroute'); n26.name = 'Reroute.014'; n26.location = (-93, 125)
n26.width = 16
n26.socket_idname = 'NodeSocketFloat'
n27 = _N.new('FunctionNodeBooleanMath'); n27.name = 'Boolean Math'; n27.location = (-500, -140)
n27.hide = True
n27.operation = 'NOT'
n28 = _N.new('GeometryNodeSwitch'); n28.name = 'Switch.004'; n28.location = (-440, -400)
n28.input_type = 'BOOLEAN'
_L.new(n2.outputs[0], n9.inputs[0])
_L.new(n4.outputs[0], n9.inputs[2])
_L.new(n5.outputs[0], n9.inputs[4])
_L.new(n4.outputs[0], n7.inputs[2])
_L.new(n3.outputs[0], n7.inputs[1])
_L.new(n2.outputs[0], n7.inputs[0])
_L.new(n5.outputs[0], n0.inputs[4])
_L.new(n4.outputs[0], n0.inputs[2])
_L.new(n2.outputs[0], n0.inputs[0])
_L.new(n3.outputs[0], n0.inputs[1])
_L.new(n3.outputs[0], n9.inputs[1])
_L.new(n15.outputs[0], n2.inputs[0])
_L.new(n1.outputs[1], n3.inputs[0])
_L.new(n1.outputs[2], n4.inputs[0])
_L.new(n1.outputs[5], n5.inputs[0])
_L.new(n7.outputs[0], n10.inputs[0])
_L.new(n10.outputs[0], n8.inputs[0])
_L.new(n5.outputs[0], n11.inputs[4])
_L.new(n5.outputs[0], n12.inputs[4])
_L.new(n4.outputs[0], n12.inputs[2])
_L.new(n11.outputs[0], n13.inputs[0])
_L.new(n16.outputs[0], n11.inputs[0])
_L.new(n12.outputs[0], n14.inputs[0])
_L.new(n17.outputs[0], n11.inputs[1])
_L.new(n1.outputs[0], n15.inputs[0])
_L.new(n3.outputs[0], n16.inputs[0])
_L.new(n16.outputs[0], n12.inputs[0])
_L.new(n15.outputs[0], n17.inputs[0])
_L.new(n17.outputs[0], n12.inputs[1])
_L.new(n4.outputs[0], n11.inputs[2])
_L.new(n18.outputs[0], n12.inputs[7])
_L.new(n1.outputs[7], n18.inputs[0])
_L.new(n18.outputs[0], n11.inputs[7])
_L.new(n18.outputs[0], n0.inputs[7])
_L.new(n18.outputs[0], n9.inputs[7])
_L.new(n19.outputs[8], n20.inputs[0])
_L.new(n19.outputs[9], n21.inputs[0])
_L.new(n19.outputs[10], n22.inputs[0])
_L.new(n19.outputs[11], n23.inputs[0])
_L.new(n14.outputs[0], n23.inputs[2])
_L.new(n13.outputs[0], n22.inputs[2])
_L.new(n0.outputs[0], n21.inputs[2])
_L.new(n9.outputs[0], n20.inputs[2])
_L.new(n23.outputs[0], n10.inputs[1])
_L.new(n22.outputs[0], n10.inputs[1])
_L.new(n21.outputs[0], n10.inputs[1])
_L.new(n20.outputs[0], n10.inputs[1])
_L.new(n24.outputs[0], n12.inputs[8])
_L.new(n1.outputs[12], n24.inputs[0])
_L.new(n25.outputs[0], n11.inputs[8])
_L.new(n24.outputs[0], n25.inputs[0])
_L.new(n26.outputs[0], n0.inputs[8])
_L.new(n25.outputs[0], n26.inputs[0])
_L.new(n26.outputs[0], n9.inputs[8])
_L.new(n6.outputs[0], n27.inputs[0])
_L.new(n1.outputs[6], n6.inputs[0])
_L.new(n6.outputs[0], n9.inputs[5])
_L.new(n6.outputs[0], n0.inputs[5])
_L.new(n1.outputs[13], n28.inputs[0])
_L.new(n6.outputs[0], n28.inputs[1])
_L.new(n28.outputs[0], n12.inputs[5])
_L.new(n28.outputs[0], n11.inputs[5])
_L.new(n27.outputs[0], n28.inputs[2])
_L.new(n1.outputs[4], n12.inputs[3])
_L.new(n1.outputs[3], n9.inputs[3])
_L.new(n1.outputs[4], n11.inputs[3])
_L.new(n1.outputs[3], n0.inputs[3])
n8.is_active_output = True
ng_linepanelteethtester_dual = bpy.data.node_groups.new('LinePanelTeethTester.Dual', 'GeometryNodeTree')
_s = ng_linepanelteethtester_dual.interface.new_socket(name='Geometry', in_out='OUTPUT', socket_type='NodeSocketGeometry')
_s = ng_linepanelteethtester_dual.interface.new_socket(name='Length', in_out='INPUT', socket_type='NodeSocketFloat')
_s.default_value = 2.0
_s = ng_linepanelteethtester_dual.interface.new_socket(name='Width', in_out='INPUT', socket_type='NodeSocketFloat')
_s.default_value = 1.0
_s = ng_linepanelteethtester_dual.interface.new_socket(name='Thickness', in_out='INPUT', socket_type='NodeSocketFloat')
_s.default_value = 0.2
_s = ng_linepanelteethtester_dual.interface.new_socket(name='Points', in_out='INPUT', socket_type='NodeSocketInt')
_s.default_value = 2
_s.min_value = 1
_s = ng_linepanelteethtester_dual.interface.new_socket(name='cut_diameter', in_out='INPUT', socket_type='NodeSocketFloat')
_s.default_value = 0.1
_s = ng_linepanelteethtester_dual.interface.new_socket(name='SideProtectLength', in_out='INPUT', socket_type='NodeSocketFloat')
_s = ng_linepanelteethtester_dual.interface.new_socket(name='GapPadding', in_out='INPUT', socket_type='NodeSocketFloat')
ng_linepanelteethtester_dual.is_modifier = True
_N = ng_linepanelteethtester_dual.nodes; _L = ng_linepanelteethtester_dual.links
n0 = _N.new('NodeGroupInput'); n0.name = 'Group Input'; n0.location = (-696, 74)
n1 = _N.new('GeometryNodeGroup'); n1.name = 'Group'; n1.location = (-169, 423)
n1.width = 239
n1.node_tree = ng_toothpanel_selectable
n1.inputs[4].default_value = 2
n1.inputs[6].default_value = False
n1.inputs[8].default_value = True
n1.inputs[9].default_value = False
n1.inputs[10].default_value = False
n1.inputs[11].default_value = False
n1.inputs[13].default_value = False
n2 = _N.new('NodeReroute'); n2.name = 'Reroute.005'; n2.location = (-435, -33)
n2.width = 16
n2.socket_idname = 'NodeSocketFloat'
n3 = _N.new('NodeReroute'); n3.name = 'Reroute'; n3.location = (-390, 47)
n3.width = 16
n3.socket_idname = 'NodeSocketInt'
n4 = _N.new('NodeReroute'); n4.name = 'Reroute.003'; n4.location = (-412, 104)
n4.width = 16
n4.socket_idname = 'NodeSocketFloat'
n5 = _N.new('NodeReroute'); n5.name = 'Reroute.001'; n5.location = (-429, 192)
n5.width = 16
n5.socket_idname = 'NodeSocketFloat'
n6 = _N.new('NodeReroute'); n6.name = 'Reroute.002'; n6.location = (-422, 144)
n6.width = 16
n6.socket_idname = 'NodeSocketFloat'
n7 = _N.new('GeometryNodeGroup'); n7.name = 'Group.001'; n7.location = (-200, -80)
n7.width = 237
n7.node_tree = ng_toothpanel_selectable
n7.inputs[4].default_value = 2
n7.inputs[6].default_value = True
n7.inputs[8].default_value = False
n7.inputs[9].default_value = True
n7.inputs[10].default_value = False
n7.inputs[11].default_value = False
n7.inputs[13].default_value = False
n8 = _N.new('GeometryNodeJoinGeometry'); n8.name = 'Join Geometry'; n8.location = (1137, 147)
n9 = _N.new('NodeGroupOutput'); n9.name = 'Group Output'; n9.location = (1405, 232)
n10 = _N.new('GeometryNodeTransform'); n10.name = 'Transform Geometry'; n10.location = (552, 394)
n11 = _N.new('ShaderNodeCombineXYZ'); n11.name = 'Combine XYZ'; n11.location = (264, 232)
n12 = _N.new('ShaderNodeCombineXYZ'); n12.name = 'Combine XYZ.001'; n12.location = (336, -15)
n13 = _N.new('ShaderNodeMath'); n13.name = 'Math'; n13.location = (-160, 0)
n13.label = 'HalfWidth'
n13.hide = True
n13.operation = 'MULTIPLY'
n14 = _N.new('GeometryNodeTransform'); n14.name = 'Transform Geometry.001'; n14.location = (566, 94)
n15 = _N.new('ShaderNodeMath'); n15.name = 'Math.001'; n15.location = (140, 20)
n15.label = 'NegativeValue'
n15.hide = True
n15.operation = 'SUBTRACT'
n15.inputs[0].default_value = 0.0
n16 = _N.new('NodeReroute'); n16.name = 'Reroute.004'; n16.location = (-403, -89)
n16.width = 16
n16.socket_idname = 'NodeSocketFloat'
n17 = _N.new('NodeReroute'); n17.name = 'Reroute.006'; n17.location = (-387, -203)
n17.width = 16
n17.socket_idname = 'NodeSocketFloat'
_L.new(n0.outputs[0], n5.inputs[0])
_L.new(n0.outputs[1], n6.inputs[0])
_L.new(n0.outputs[2], n4.inputs[0])
_L.new(n0.outputs[4], n2.inputs[0])
_L.new(n5.outputs[0], n1.inputs[0])
_L.new(n6.outputs[0], n1.inputs[1])
_L.new(n4.outputs[0], n1.inputs[2])
_L.new(n3.outputs[0], n1.inputs[3])
_L.new(n2.outputs[0], n1.inputs[5])
_L.new(n2.outputs[0], n7.inputs[5])
_L.new(n0.outputs[3], n3.inputs[0])
_L.new(n3.outputs[0], n7.inputs[3])
_L.new(n4.outputs[0], n7.inputs[2])
_L.new(n5.outputs[0], n7.inputs[0])
_L.new(n6.outputs[0], n7.inputs[1])
_L.new(n6.outputs[0], n13.inputs[0])
_L.new(n1.outputs[0], n10.inputs[0])
_L.new(n11.outputs[0], n10.inputs[1])
_L.new(n13.outputs[0], n11.inputs[1])
_L.new(n12.outputs[0], n14.inputs[1])
_L.new(n7.outputs[0], n14.inputs[0])
_L.new(n13.outputs[0], n15.inputs[1])
_L.new(n15.outputs[0], n12.inputs[1])
_L.new(n8.outputs[0], n9.inputs[0])
_L.new(n10.outputs[0], n8.inputs[0])
_L.new(n14.outputs[0], n8.inputs[0])
_L.new(n16.outputs[0], n7.inputs[7])
_L.new(n16.outputs[0], n1.inputs[7])
_L.new(n0.outputs[5], n16.inputs[0])
_L.new(n17.outputs[0], n7.inputs[12])
_L.new(n0.outputs[6], n17.inputs[0])
_L.new(n17.outputs[0], n1.inputs[12])
n9.is_active_output = True
ng_box_tooth_4_sided = bpy.data.node_groups.new('Box_Tooth_4_Sided', 'GeometryNodeTree')
_s = ng_box_tooth_4_sided.interface.new_socket(name='Geometry', in_out='OUTPUT', socket_type='NodeSocketGeometry')
_s = ng_box_tooth_4_sided.interface.new_socket(name='Length', in_out='INPUT', socket_type='NodeSocketFloat')
_s.default_value = 1.0
_s = ng_box_tooth_4_sided.interface.new_socket(name='Width', in_out='INPUT', socket_type='NodeSocketFloat')
_s.default_value = 1.0
_s = ng_box_tooth_4_sided.interface.new_socket(name='Height', in_out='INPUT', socket_type='NodeSocketFloat')
_s.default_value = 1.0
_s = ng_box_tooth_4_sided.interface.new_socket(name='Thickness', in_out='INPUT', socket_type='NodeSocketFloat')
_s.default_value = 0.2
_s = ng_box_tooth_4_sided.interface.new_socket(name='PointsX', in_out='INPUT', socket_type='NodeSocketInt')
_s.default_value = 1
_s.min_value = 1
_s = ng_box_tooth_4_sided.interface.new_socket(name='PointsY', in_out='INPUT', socket_type='NodeSocketInt')
_s.default_value = 1
_s.min_value = 1
_s = ng_box_tooth_4_sided.interface.new_socket(name='PointsZ', in_out='INPUT', socket_type='NodeSocketInt')
_s.default_value = 1
_s.min_value = 1
_s = ng_box_tooth_4_sided.interface.new_socket(name='cut_diameter', in_out='INPUT', socket_type='NodeSocketFloat')
_s.default_value = 0.1
_s = ng_box_tooth_4_sided.interface.new_socket(name='MaleTeeth', in_out='INPUT', socket_type='NodeSocketBool')
_s = ng_box_tooth_4_sided.interface.new_socket(name='TeethTop', in_out='INPUT', socket_type='NodeSocketBool')
_s = ng_box_tooth_4_sided.interface.new_socket(name='TeethBottom', in_out='INPUT', socket_type='NodeSocketBool')
_s = ng_box_tooth_4_sided.interface.new_socket(name='GapPadding', in_out='INPUT', socket_type='NodeSocketFloat')
_s = ng_box_tooth_4_sided.interface.new_socket(name='SideProtectLength', in_out='INPUT', socket_type='NodeSocketFloat')
_s = ng_box_tooth_4_sided.interface.new_socket(name='Geometry', in_out='INPUT', socket_type='NodeSocketGeometry')
ng_box_tooth_4_sided.is_modifier = True
_N = ng_box_tooth_4_sided.nodes; _L = ng_box_tooth_4_sided.links
n0 = _N.new('NodeGroupInput'); n0.name = 'Group Input'; n0.location = (-1291, 296)
n1 = _N.new('NodeGroupOutput'); n1.name = 'Group Output'; n1.location = (1826, 30)
n2 = _N.new('GeometryNodeGroup'); n2.name = 'Group'; n2.location = (-399, 417)
n2.label = 'X Side'
n2.width = 224
n2.node_tree = ng_toothpanel_selectable
n2.inputs[8].default_value = True
n2.inputs[9].default_value = True
n2.inputs[13].default_value = True
n3 = _N.new('GeometryNodeGroup'); n3.name = 'Group.001'; n3.location = (-500, -40)
n3.label = 'Y Side'
n3.width = 219
n3.node_tree = ng_toothpanel_selectable
n3.inputs[8].default_value = True
n3.inputs[9].default_value = True
n3.inputs[13].default_value = False
n4 = _N.new('GeometryNodeJoinGeometry'); n4.name = 'Join Geometry'; n4.location = (1580, 44)
n5 = _N.new('GeometryNodeTransform'); n5.name = 'Transform Geometry'; n5.location = (367, 28)
n5.hide = True
n5.inputs[2].default_value = (1.571, 1.571, 1.571)
n6 = _N.new('GeometryNodeTransform'); n6.name = 'Transform Geometry.001'; n6.location = (297, 598)
n6.hide = True
n6.inputs[2].default_value = (1.571, 1.571, 0.0)
n7 = _N.new('GeometryNodeTransform'); n7.name = 'Transform Geometry.002'; n7.location = (384, 220)
n7.hide = True
n7.inputs[2].default_value = (1.571, 1.571, 0.0)
n8 = _N.new('GeometryNodeTransform'); n8.name = 'Transform Geometry.003'; n8.location = (390, -156)
n8.hide = True
n8.inputs[2].default_value = (1.571, 1.571, 1.571)
n9 = _N.new('ShaderNodeMath'); n9.name = 'Math'; n9.location = (-565, 601)
n9.label = 'HalfWidth'
n9.hide = True
n9.operation = 'DIVIDE'
n9.inputs[1].default_value = 2.0
n10 = _N.new('ShaderNodeMath'); n10.name = 'Math.001'; n10.location = (-420, 20)
n10.label = 'HalfLength'
n10.hide = True
n10.operation = 'DIVIDE'
n10.inputs[1].default_value = 2.0
n11 = _N.new('ShaderNodeMath'); n11.name = 'Math.002'; n11.location = (-272, 509)
n11.label = 'MinusValue'
n11.hide = True
n11.operation = 'SUBTRACT'
n11.inputs[0].default_value = 0.0
n12 = _N.new('ShaderNodeCombineXYZ'); n12.name = 'Combine XYZ'; n12.location = (-78, 608)
n12.hide = True
n13 = _N.new('ShaderNodeCombineXYZ'); n13.name = 'Combine XYZ.001'; n13.location = (168, 170)
n13.hide = True
n14 = _N.new('ShaderNodeCombineXYZ'); n14.name = 'Combine XYZ.002'; n14.location = (284, -308)
n14.hide = True
n15 = _N.new('ShaderNodeMath'); n15.name = 'Math.003'; n15.location = (-107, -273)
n15.label = 'MinusValue'
n15.hide = True
n15.operation = 'SUBTRACT'
n15.inputs[0].default_value = 0.0
n16 = _N.new('ShaderNodeMath'); n16.name = 'Math.004'; n16.location = (-1020, -140)
n16.label = 'HalfThickness'
n16.hide = True
n16.operation = 'DIVIDE'
n16.inputs[1].default_value = 2.0
n17 = _N.new('ShaderNodeCombineXYZ'); n17.name = 'Combine XYZ.003'; n17.location = (13, -209)
n17.hide = True
n18 = _N.new('NodeReroute'); n18.name = 'Reroute'; n18.location = (164, 387)
n18.width = 16
n18.socket_idname = 'NodeSocketGeometry'
n19 = _N.new('NodeReroute'); n19.name = 'Reroute.001'; n19.location = (76, -108)
n19.width = 16
n19.socket_idname = 'NodeSocketGeometry'
n20 = _N.new('GeometryNodeSetMaterial'); n20.name = 'Set Material'; n20.location = (-152, 33)
n20.hide = True
n20.inputs[2].default_value = mat_a
n21 = _N.new('GeometryNodeSetMaterial'); n21.name = 'Set Material.001'; n21.location = (-73, 369)
n21.inputs[2].default_value = mat_b
n22 = _N.new('ShaderNodeMath'); n22.name = 'Math.005'; n22.location = (-252, 647)
n22.hide = True
n22.operation = 'SUBTRACT'
n23 = _N.new('ShaderNodeMath'); n23.name = 'Math.006'; n23.location = (-52, 444)
n23.hide = True
n24 = _N.new('ShaderNodeMath'); n24.name = 'Math.007'; n24.location = (-120, -123)
n24.hide = True
n24.operation = 'SUBTRACT'
n25 = _N.new('NodeReroute'); n25.name = 'Reroute.002'; n25.location = (-555, 431)
n25.width = 16
n25.socket_idname = 'NodeSocketFloat'
n26 = _N.new('NodeReroute'); n26.name = 'Reroute.003'; n26.location = (-743, 314)
n26.width = 16
n26.socket_idname = 'NodeSocketFloat'
n27 = _N.new('NodeReroute'); n27.name = 'Reroute.004'; n27.location = (-757, 288)
n27.width = 16
n27.socket_idname = 'NodeSocketFloat'
n28 = _N.new('NodeReroute'); n28.name = 'Reroute.005'; n28.location = (-765, 257)
n28.width = 16
n28.socket_idname = 'NodeSocketFloat'
n29 = _N.new('NodeReroute'); n29.name = 'Reroute.006'; n29.location = (-1070, 197)
n29.width = 16
n29.socket_idname = 'NodeSocketFloat'
n30 = _N.new('NodeReroute'); n30.name = 'Reroute.008'; n30.location = (-914, 191)
n30.width = 16
n30.socket_idname = 'NodeSocketFloat'
n31 = _N.new('ShaderNodeMath'); n31.name = 'Math.008'; n31.location = (91, -325)
n31.hide = True
n32 = _N.new('NodeReroute'); n32.name = 'Reroute.009'; n32.location = (-203, -58)
n32.width = 16
n32.socket_idname = 'NodeSocketFloat'
n33 = _N.new('NodeReroute'); n33.name = 'Reroute.010'; n33.location = (-720, -320)
n33.width = 16
n33.socket_idname = 'NodeSocketFloat'
n34 = _N.new('FunctionNodeBooleanMath'); n34.name = 'Boolean Math'; n34.location = (-1020, -240)
n34.hide = True
n34.operation = 'NOT'
n35 = _N.new('NodeReroute'); n35.name = 'Reroute.011'; n35.location = (-1009, 27)
n35.width = 16
n35.socket_idname = 'NodeSocketFloat'
n36 = _N.new('NodeReroute'); n36.name = 'Reroute.012'; n36.location = (-740, -280)
n36.width = 16
n36.socket_idname = 'NodeSocketFloat'
_L.new(n4.outputs[0], n1.inputs[0])
_L.new(n6.outputs[0], n4.inputs[0])
_L.new(n5.outputs[0], n4.inputs[0])
_L.new(n29.outputs[0], n3.inputs[2])
_L.new(n19.outputs[0], n5.inputs[0])
_L.new(n18.outputs[0], n7.inputs[0])
_L.new(n7.outputs[0], n4.inputs[0])
_L.new(n19.outputs[0], n8.inputs[0])
_L.new(n8.outputs[0], n4.inputs[0])
_L.new(n30.outputs[0], n2.inputs[5])
_L.new(n30.outputs[0], n3.inputs[5])
_L.new(n27.outputs[0], n9.inputs[0])
_L.new(n18.outputs[0], n6.inputs[0])
_L.new(n23.outputs[0], n13.inputs[1])
_L.new(n26.outputs[0], n2.inputs[1])
_L.new(n9.outputs[0], n11.inputs[1])
_L.new(n29.outputs[0], n16.inputs[0])
_L.new(n26.outputs[0], n10.inputs[0])
_L.new(n32.outputs[0], n15.inputs[1])
_L.new(n31.outputs[0], n14.inputs[0])
_L.new(n28.outputs[0], n3.inputs[0])
_L.new(n29.outputs[0], n2.inputs[2])
_L.new(n28.outputs[0], n2.inputs[0])
_L.new(n27.outputs[0], n3.inputs[1])
_L.new(n21.outputs[0], n18.inputs[0])
_L.new(n3.outputs[0], n20.inputs[0])
_L.new(n20.outputs[0], n19.inputs[0])
_L.new(n2.outputs[0], n21.inputs[0])
_L.new(n25.outputs[0], n22.inputs[1])
_L.new(n9.outputs[0], n22.inputs[0])
_L.new(n22.outputs[0], n12.inputs[1])
_L.new(n11.outputs[0], n23.inputs[0])
_L.new(n25.outputs[0], n23.inputs[1])
_L.new(n24.outputs[0], n17.inputs[0])
_L.new(n33.outputs[0], n25.inputs[0])
_L.new(n0.outputs[0], n26.inputs[0])
_L.new(n0.outputs[1], n27.inputs[0])
_L.new(n0.outputs[2], n28.inputs[0])
_L.new(n0.outputs[3], n29.inputs[0])
_L.new(n0.outputs[7], n30.inputs[0])
_L.new(n32.outputs[0], n24.inputs[0])
_L.new(n33.outputs[0], n24.inputs[1])
_L.new(n15.outputs[0], n31.inputs[0])
_L.new(n33.outputs[0], n31.inputs[1])
_L.new(n10.outputs[0], n32.inputs[0])
_L.new(n16.outputs[0], n33.inputs[0])
_L.new(n13.outputs[0], n7.inputs[1])
_L.new(n12.outputs[0], n6.inputs[1])
_L.new(n14.outputs[0], n8.inputs[1])
_L.new(n17.outputs[0], n5.inputs[1])
_L.new(n0.outputs[8], n2.inputs[6])
_L.new(n0.outputs[8], n34.inputs[0])
_L.new(n0.outputs[9], n2.inputs[10])
_L.new(n0.outputs[10], n2.inputs[11])
_L.new(n0.outputs[10], n3.inputs[11])
_L.new(n0.outputs[9], n3.inputs[10])
_L.new(n35.outputs[0], n3.inputs[12])
_L.new(n0.outputs[11], n35.inputs[0])
_L.new(n35.outputs[0], n2.inputs[12])
_L.new(n36.outputs[0], n3.inputs[7])
_L.new(n0.outputs[12], n36.inputs[0])
_L.new(n36.outputs[0], n2.inputs[7])
_L.new(n34.outputs[0], n3.inputs[6])
_L.new(n0.outputs[6], n2.inputs[3])
_L.new(n0.outputs[4], n2.inputs[4])
_L.new(n0.outputs[6], n3.inputs[3])
_L.new(n0.outputs[5], n3.inputs[4])
n1.is_active_output = True
ng_box_tooth_5_sided = bpy.data.node_groups.new('Box_Tooth_5_Sided', 'GeometryNodeTree')
_s = ng_box_tooth_5_sided.interface.new_socket(name='Geometry', in_out='OUTPUT', socket_type='NodeSocketGeometry')
_s = ng_box_tooth_5_sided.interface.new_socket(name='Length', in_out='INPUT', socket_type='NodeSocketFloat')
_s.default_value = 1.0
_s = ng_box_tooth_5_sided.interface.new_socket(name='Width', in_out='INPUT', socket_type='NodeSocketFloat')
_s.default_value = 1.0
_s = ng_box_tooth_5_sided.interface.new_socket(name='Height', in_out='INPUT', socket_type='NodeSocketFloat')
_s.default_value = 1.0
_s = ng_box_tooth_5_sided.interface.new_socket(name='Thickness', in_out='INPUT', socket_type='NodeSocketFloat')
_s.default_value = 0.2
_s = ng_box_tooth_5_sided.interface.new_socket(name='PointsX', in_out='INPUT', socket_type='NodeSocketInt')
_s.default_value = 1
_s.min_value = 1
_s = ng_box_tooth_5_sided.interface.new_socket(name='PointsY', in_out='INPUT', socket_type='NodeSocketInt')
_s.default_value = 1
_s.min_value = 1
_s = ng_box_tooth_5_sided.interface.new_socket(name='PointsZ', in_out='INPUT', socket_type='NodeSocketInt')
_s.default_value = 1
_s.min_value = 1
_s = ng_box_tooth_5_sided.interface.new_socket(name='cut_diameter', in_out='INPUT', socket_type='NodeSocketFloat')
_s.default_value = 0.1
_s = ng_box_tooth_5_sided.interface.new_socket(name='MaleTeeth', in_out='INPUT', socket_type='NodeSocketBool')
_s = ng_box_tooth_5_sided.interface.new_socket(name='TeethTop', in_out='INPUT', socket_type='NodeSocketBool')
_s = ng_box_tooth_5_sided.interface.new_socket(name='Geometry', in_out='INPUT', socket_type='NodeSocketGeometry')
_s = ng_box_tooth_5_sided.interface.new_socket(name='GapPadding', in_out='INPUT', socket_type='NodeSocketFloat')
_s = ng_box_tooth_5_sided.interface.new_socket(name='SideProtectLength', in_out='INPUT', socket_type='NodeSocketFloat')
ng_box_tooth_5_sided.is_modifier = True
_N = ng_box_tooth_5_sided.nodes; _L = ng_box_tooth_5_sided.links
n0 = _N.new('NodeGroupInput'); n0.name = 'Group Input'; n0.location = (-722, 398)
n1 = _N.new('NodeGroupOutput'); n1.name = 'Group Output'; n1.location = (1922, 30)
n2 = _N.new('GeometryNodeJoinGeometry'); n2.name = 'Join Geometry'; n2.location = (1631, -112)
n3 = _N.new('ShaderNodeMath'); n3.name = 'Math.004'; n3.location = (-337, 632)
n3.label = 'HalfThickness'
n3.hide = True
n3.operation = 'DIVIDE'
n3.inputs[1].default_value = 2.0
n4 = _N.new('NodeGroupInput'); n4.name = 'Group Input.001'; n4.location = (-197, 511)
n5 = _N.new('ShaderNodeMath'); n5.name = 'Math.009'; n5.location = (201, 588)
n5.label = 'HalfHeight'
n5.hide = True
n5.operation = 'DIVIDE'
n5.inputs[1].default_value = 2.0
n6 = _N.new('GeometryNodeTransform'); n6.name = 'Transform Geometry.004'; n6.location = (725, 528)
n7 = _N.new('ShaderNodeCombineXYZ'); n7.name = 'Combine XYZ.004'; n7.location = (515, 473)
n7.hide = True
n8 = _N.new('ShaderNodeMath'); n8.name = 'Math.010'; n8.location = (250, 545)
n8.label = 'MinusValue'
n8.hide = True
n8.operation = 'SUBTRACT'
n8.inputs[0].default_value = 0.0
n9 = _N.new('ShaderNodeMath'); n9.name = 'Math.011'; n9.location = (336, 476)
n9.hide = True
n10 = _N.new('NodeReroute'); n10.name = 'Reroute.012'; n10.location = (107, 616)
n10.width = 16
n10.socket_idname = 'NodeSocketFloat'
n11 = _N.new('GeometryNodeSetMaterial'); n11.name = 'Set Material.002'; n11.location = (983, 582)
n11.inputs[2].default_value = mat_c
n12 = _N.new('GeometryNodeGroup'); n12.name = 'Group'; n12.location = (135, -94)
n12.width = 230
n12.node_tree = ng_box_tooth_4_sided
n12.inputs[10].default_value = True
n13 = _N.new('NodeReroute'); n13.name = 'Reroute'; n13.location = (-408, 389)
n13.width = 16
n13.socket_idname = 'NodeSocketFloat'
n14 = _N.new('NodeReroute'); n14.name = 'Reroute.001'; n14.location = (-79, 83)
n14.width = 16
n14.socket_idname = 'NodeSocketFloat'
n15 = _N.new('ShaderNodeMath'); n15.name = 'Math'; n15.location = (-117, 692)
n15.mute = True
n15.inputs[1].default_value = 0.01
n16 = _N.new('ShaderNodeMath'); n16.name = 'Math.001'; n16.location = (177, 206)
n16.mute = True
n16.hide = True
n17 = _N.new('ShaderNodeValue'); n17.name = 'Value'; n17.location = (-60, 180)
n17.outputs[0].default_value = 0.01
n18 = _N.new('ShaderNodeMath'); n18.name = 'Math.002'; n18.location = (178, 257)
n18.mute = True
n18.hide = True
n18.operation = 'SUBTRACT'
n19 = _N.new('ShaderNodeMath'); n19.name = 'Math.003'; n19.location = (172, 304)
n19.mute = True
n19.hide = True
n19.operation = 'SUBTRACT'
n20 = _N.new('GeometryNodeGroup'); n20.name = 'Group.001'; n20.location = (434, 356)
n20.width = 206
n20.node_tree = ng_toothpanel_selectable
n20.inputs[8].default_value = True
n20.inputs[9].default_value = True
n20.inputs[10].default_value = True
n20.inputs[11].default_value = True
n20.inputs[13].default_value = False
n21 = _N.new('FunctionNodeBooleanMath'); n21.name = 'Boolean Math'; n21.location = (152, 44)
n21.mute = True
n21.operation = 'NOT'
n22 = _N.new('NodeReroute'); n22.name = 'Reroute.002'; n22.location = (180, 100)
n22.width = 16
n22.socket_idname = 'NodeSocketFloat'
n23 = _N.new('NodeReroute'); n23.name = 'Reroute.003'; n23.location = (88, 196)
n23.width = 16
n23.socket_idname = 'NodeSocketFloat'
_L.new(n4.outputs[2], n5.inputs[0])
_L.new(n7.outputs[0], n6.inputs[1])
_L.new(n5.outputs[0], n8.inputs[1])
_L.new(n8.outputs[0], n9.inputs[0])
_L.new(n9.outputs[0], n7.inputs[2])
_L.new(n10.outputs[0], n9.inputs[1])
_L.new(n15.outputs[0], n10.inputs[0])
_L.new(n6.outputs[0], n11.inputs[0])
_L.new(n13.outputs[0], n3.inputs[0])
_L.new(n0.outputs[0], n12.inputs[0])
_L.new(n0.outputs[1], n12.inputs[1])
_L.new(n0.outputs[2], n12.inputs[2])
_L.new(n0.outputs[4], n12.inputs[4])
_L.new(n0.outputs[7], n12.inputs[7])
_L.new(n14.outputs[0], n12.inputs[3])
_L.new(n2.outputs[0], n1.inputs[0])
_L.new(n0.outputs[8], n12.inputs[8])
_L.new(n0.outputs[9], n12.inputs[9])
_L.new(n12.outputs[0], n2.inputs[0])
_L.new(n0.outputs[3], n13.inputs[0])
_L.new(n13.outputs[0], n14.inputs[0])
_L.new(n3.outputs[0], n15.inputs[0])
_L.new(n0.outputs[11], n12.inputs[11])
_L.new(n4.outputs[3], n16.inputs[0])
_L.new(n23.outputs[0], n16.inputs[1])
_L.new(n23.outputs[0], n18.inputs[1])
_L.new(n4.outputs[1], n18.inputs[0])
_L.new(n23.outputs[0], n19.inputs[1])
_L.new(n4.outputs[0], n19.inputs[0])
_L.new(n20.outputs[0], n6.inputs[0])
_L.new(n19.outputs[0], n20.inputs[0])
_L.new(n18.outputs[0], n20.inputs[1])
_L.new(n16.outputs[0], n20.inputs[2])
_L.new(n11.outputs[0], n2.inputs[0])
_L.new(n4.outputs[11], n20.inputs[12])
_L.new(n4.outputs[7], n20.inputs[5])
_L.new(n4.outputs[4], n20.inputs[3])
_L.new(n0.outputs[8], n21.inputs[0])
_L.new(n21.outputs[0], n20.inputs[6])
_L.new(n0.outputs[12], n12.inputs[12])
_L.new(n22.outputs[0], n20.inputs[7])
_L.new(n4.outputs[12], n22.inputs[0])
_L.new(n17.outputs[0], n23.inputs[0])
_L.new(n0.outputs[5], n20.inputs[4])
_L.new(n0.outputs[6], n12.inputs[6])
_L.new(n0.outputs[5], n12.inputs[5])
n1.is_active_output = True
ng_toothpanel_quad = bpy.data.node_groups.new('ToothPanel.Quad', 'GeometryNodeTree')
_s = ng_toothpanel_quad.interface.new_socket(name='Geometry', in_out='OUTPUT', socket_type='NodeSocketGeometry')
_s = ng_toothpanel_quad.interface.new_socket(name='Length', in_out='INPUT', socket_type='NodeSocketFloat')
_s.default_value = 2.0
_s = ng_toothpanel_quad.interface.new_socket(name='Width', in_out='INPUT', socket_type='NodeSocketFloat')
_s.default_value = 1.0
_s = ng_toothpanel_quad.interface.new_socket(name='Thickness', in_out='INPUT', socket_type='NodeSocketFloat')
_s.default_value = 0.2
_s = ng_toothpanel_quad.interface.new_socket(name='Points', in_out='INPUT', socket_type='NodeSocketInt')
_s.default_value = 2
_s.min_value = 1
_s = ng_toothpanel_quad.interface.new_socket(name='cut_diameter', in_out='INPUT', socket_type='NodeSocketFloat')
_s.default_value = 0.1
_s = ng_toothpanel_quad.interface.new_socket(name='MaleTeeth', in_out='INPUT', socket_type='NodeSocketBool')
_s = ng_toothpanel_quad.interface.new_socket(name='SideProtectLength', in_out='INPUT', socket_type='NodeSocketFloat')
_s.min_value = 0.0
_s = ng_toothpanel_quad.interface.new_socket(name='GapPadding', in_out='INPUT', socket_type='NodeSocketFloat')
ng_toothpanel_quad.is_modifier = True
_N = ng_toothpanel_quad.nodes; _L = ng_toothpanel_quad.links
n0 = _N.new('GeometryNodeGroup'); n0.name = 'Group.003'; n0.location = (-34, 398)
n0.width = 178
n0.node_tree = ng_toothteeth
n0.inputs[6].default_value = False
n0.inputs[8].default_value = 0.0
n1 = _N.new('NodeGroupInput'); n1.name = 'Group Input'; n1.location = (-900, 80)
n2 = _N.new('NodeReroute'); n2.name = 'Reroute'; n2.location = (-229, -83)
n2.width = 16
n2.socket_idname = 'NodeSocketInt'
n3 = _N.new('NodeReroute'); n3.name = 'Reroute.001'; n3.location = (-417, 245)
n3.width = 16
n3.socket_idname = 'NodeSocketFloat'
n4 = _N.new('NodeReroute'); n4.name = 'Reroute.002'; n4.location = (-422, 144)
n4.width = 16
n4.socket_idname = 'NodeSocketFloat'
n5 = _N.new('NodeReroute'); n5.name = 'Reroute.003'; n5.location = (-444, 47)
n5.width = 16
n5.socket_idname = 'NodeSocketFloat'
n6 = _N.new('NodeReroute'); n6.name = 'Reroute.005'; n6.location = (-435, -33)
n6.width = 16
n6.socket_idname = 'NodeSocketFloat'
n7 = _N.new('NodeReroute'); n7.name = 'Reroute.004'; n7.location = (-441, -113)
n7.width = 16
n7.socket_idname = 'NodeSocketBool'
n8 = _N.new('GeometryNodeGroup'); n8.name = 'Group'; n8.location = (-40, -460)
n8.width = 196
n8.node_tree = ng_toothpanel
n9 = _N.new('NodeGroupOutput'); n9.name = 'Group Output'; n9.location = (845, 104)
n10 = _N.new('GeometryNodeGroup'); n10.name = 'Group.002'; n10.location = (-29, 653)
n10.width = 191
n10.node_tree = ng_toothteeth
n10.inputs[6].default_value = True
n10.inputs[8].default_value = 0.0
n11 = _N.new('GeometryNodeMeshBoolean'); n11.name = 'Mesh Boolean'; n11.location = (572, 219)
n11.solver = 'EXACT'
n12 = _N.new('GeometryNodeGroup'); n12.name = 'Group.004'; n12.location = (-42, 143)
n12.width = 178
n12.node_tree = ng_toothteeth
n12.inputs[6].default_value = False
n12.inputs[8].default_value = 0.0
n13 = _N.new('GeometryNodeGroup'); n13.name = 'Group.005'; n13.location = (-40, -140)
n13.width = 178
n13.node_tree = ng_toothteeth
n13.inputs[6].default_value = True
n13.inputs[8].default_value = 0.0
n14 = _N.new('GeometryNodeTransform'); n14.name = 'Transform Geometry'; n14.location = (183, 85)
n14.hide = True
n14.inputs[2].default_value = (0.0, 0.0, 1.571)
n15 = _N.new('GeometryNodeViewer'); n15.name = 'Viewer'; n15.location = (584, -106)
n16 = _N.new('GeometryNodeTransform'); n16.name = 'Transform Geometry.001'; n16.location = (194, -50)
n16.hide = True
n16.inputs[2].default_value = (0.0, 0.0, 1.571)
n17 = _N.new('NodeReroute'); n17.name = 'Reroute.006'; n17.location = (-663, 96)
n17.width = 16
n17.socket_idname = 'NodeSocketFloat'
n18 = _N.new('NodeReroute'); n18.name = 'Reroute.007'; n18.location = (-88, 66)
n18.width = 16
n18.socket_idname = 'NodeSocketFloat'
n19 = _N.new('NodeReroute'); n19.name = 'Reroute.008'; n19.location = (-110, 44)
n19.width = 16
n19.socket_idname = 'NodeSocketFloat'
n20 = _N.new('NodeReroute'); n20.name = 'Reroute.009'; n20.location = (-113, -288)
n20.width = 16
n20.socket_idname = 'NodeSocketBool'
n21 = _N.new('NodeReroute'); n21.name = 'Reroute.010'; n21.location = (-165, 202)
n21.width = 16
n21.socket_idname = 'NodeSocketBool'
n22 = _N.new('NodeReroute'); n22.name = 'Reroute.011'; n22.location = (-356, -238)
n22.width = 16
n22.socket_idname = 'NodeSocketFloat'
_L.new(n3.outputs[0], n10.inputs[0])
_L.new(n5.outputs[0], n10.inputs[2])
_L.new(n2.outputs[0], n10.inputs[3])
_L.new(n6.outputs[0], n10.inputs[4])
_L.new(n21.outputs[0], n10.inputs[5])
_L.new(n5.outputs[0], n8.inputs[2])
_L.new(n4.outputs[0], n8.inputs[1])
_L.new(n3.outputs[0], n8.inputs[0])
_L.new(n21.outputs[0], n0.inputs[5])
_L.new(n6.outputs[0], n0.inputs[4])
_L.new(n2.outputs[0], n0.inputs[3])
_L.new(n5.outputs[0], n0.inputs[2])
_L.new(n3.outputs[0], n0.inputs[0])
_L.new(n4.outputs[0], n0.inputs[1])
_L.new(n4.outputs[0], n10.inputs[1])
_L.new(n1.outputs[3], n2.inputs[0])
_L.new(n17.outputs[0], n3.inputs[0])
_L.new(n1.outputs[1], n4.inputs[0])
_L.new(n1.outputs[2], n5.inputs[0])
_L.new(n1.outputs[5], n7.inputs[0])
_L.new(n1.outputs[4], n6.inputs[0])
_L.new(n8.outputs[0], n11.inputs[0])
_L.new(n0.outputs[0], n11.inputs[1])
_L.new(n10.outputs[0], n11.inputs[1])
_L.new(n11.outputs[0], n9.inputs[0])
_L.new(n6.outputs[0], n12.inputs[4])
_L.new(n6.outputs[0], n13.inputs[4])
_L.new(n2.outputs[0], n12.inputs[3])
_L.new(n2.outputs[0], n13.inputs[3])
_L.new(n5.outputs[0], n13.inputs[2])
_L.new(n14.outputs[0], n15.inputs[0])
_L.new(n12.outputs[0], n14.inputs[0])
_L.new(n18.outputs[0], n12.inputs[0])
_L.new(n14.outputs[0], n11.inputs[1])
_L.new(n13.outputs[0], n16.inputs[0])
_L.new(n16.outputs[0], n11.inputs[1])
_L.new(n19.outputs[0], n12.inputs[1])
_L.new(n1.outputs[0], n17.inputs[0])
_L.new(n4.outputs[0], n18.inputs[0])
_L.new(n18.outputs[0], n13.inputs[0])
_L.new(n17.outputs[0], n19.inputs[0])
_L.new(n19.outputs[0], n13.inputs[1])
_L.new(n20.outputs[0], n13.inputs[5])
_L.new(n7.outputs[0], n20.inputs[0])
_L.new(n20.outputs[0], n12.inputs[5])
_L.new(n7.outputs[0], n21.inputs[0])
_L.new(n5.outputs[0], n12.inputs[2])
_L.new(n22.outputs[0], n13.inputs[7])
_L.new(n1.outputs[6], n22.inputs[0])
_L.new(n22.outputs[0], n12.inputs[7])
_L.new(n22.outputs[0], n0.inputs[7])
_L.new(n22.outputs[0], n10.inputs[7])
n9.is_active_output = True
ng_quadtoothpanel_001 = bpy.data.node_groups.new('QuadToothPanel.001', 'GeometryNodeTree')
_s = ng_quadtoothpanel_001.interface.new_socket(name='Geometry', in_out='OUTPUT', socket_type='NodeSocketGeometry')
_s = ng_quadtoothpanel_001.interface.new_socket(name='Length', in_out='INPUT', socket_type='NodeSocketFloat')
_s.default_value = 2.0
_s = ng_quadtoothpanel_001.interface.new_socket(name='Width', in_out='INPUT', socket_type='NodeSocketFloat')
_s.default_value = 1.0
_s = ng_quadtoothpanel_001.interface.new_socket(name='Thickness', in_out='INPUT', socket_type='NodeSocketFloat')
_s.default_value = 0.2
_s = ng_quadtoothpanel_001.interface.new_socket(name='Points', in_out='INPUT', socket_type='NodeSocketInt')
_s.default_value = 2
_s.min_value = 1
_s = ng_quadtoothpanel_001.interface.new_socket(name='cut_diameter', in_out='INPUT', socket_type='NodeSocketFloat')
_s.default_value = 0.1
_s = ng_quadtoothpanel_001.interface.new_socket(name='MaleTeeth', in_out='INPUT', socket_type='NodeSocketBool')
_s = ng_quadtoothpanel_001.interface.new_socket(name='SideProtectLength', in_out='INPUT', socket_type='NodeSocketFloat')
ng_quadtoothpanel_001.is_modifier = True
_N = ng_quadtoothpanel_001.nodes; _L = ng_quadtoothpanel_001.links
n0 = _N.new('NodeGroupInput'); n0.name = 'Group Input'; n0.location = (-1423, 185)
n1 = _N.new('NodeGroupOutput'); n1.name = 'Group Output'; n1.location = (619, 10)
n2 = _N.new('GeometryNodeGroup'); n2.name = 'Group'; n2.location = (-453, 263)
n2.width = 223
n2.node_tree = ng_toothpanel_quad
n2.inputs[7].default_value = 0.0
n3 = _N.new('ShaderNodeValue'); n3.name = 'Value'; n3.location = (-1327, -154)
n3.outputs[0].default_value = 0.1
n4 = _N.new('GeometryNodeGroup'); n4.name = 'Group.001'; n4.location = (-455, 20)
n4.width = 223
n4.node_tree = ng_toothpanel_quad
n4.inputs[7].default_value = 0.0
n5 = _N.new('GeometryNodeTransform'); n5.name = 'Transform Geometry'; n5.location = (-145, 20)
n5.inputs[1].default_value = (0.0, 0.0, 0.01)
n6 = _N.new('GeometryNodeSetMaterial'); n6.name = 'Set Material'; n6.location = (-126, 257)
n6.inputs[2].default_value = mat_c
n7 = _N.new('GeometryNodeJoinGeometry'); n7.name = 'Join Geometry'; n7.location = (380, 25)
n8 = _N.new('GeometryNodeSetMaterial'); n8.name = 'Set Material.001'; n8.location = (80, 41)
n8.inputs[2].default_value = mat_b
n9 = _N.new('ShaderNodeMath'); n9.name = 'Math'; n9.location = (-725, 25)
n9.hide = True
n10 = _N.new('ShaderNodeMath'); n10.name = 'Math.001'; n10.location = (-844, -151)
n10.hide = True
_L.new(n0.outputs[0], n2.inputs[0])
_L.new(n0.outputs[1], n2.inputs[1])
_L.new(n0.outputs[2], n2.inputs[2])
_L.new(n0.outputs[3], n2.inputs[3])
_L.new(n0.outputs[4], n2.inputs[4])
_L.new(n0.outputs[5], n2.inputs[5])
_L.new(n9.outputs[0], n4.inputs[0])
_L.new(n0.outputs[2], n4.inputs[2])
_L.new(n0.outputs[3], n4.inputs[3])
_L.new(n0.outputs[4], n4.inputs[4])
_L.new(n0.outputs[5], n4.inputs[5])
_L.new(n4.outputs[0], n5.inputs[0])
_L.new(n2.outputs[0], n6.inputs[0])
_L.new(n7.outputs[0], n1.inputs[0])
_L.new(n6.outputs[0], n7.inputs[0])
_L.new(n8.outputs[0], n7.inputs[0])
_L.new(n5.outputs[0], n8.inputs[0])
_L.new(n0.outputs[0], n9.inputs[0])
_L.new(n3.outputs[0], n9.inputs[1])
_L.new(n10.outputs[0], n4.inputs[1])
_L.new(n0.outputs[1], n10.inputs[0])
_L.new(n3.outputs[0], n10.inputs[1])
_L.new(n0.outputs[6], n2.inputs[6])
_L.new(n0.outputs[6], n4.inputs[6])
n1.is_active_output = True
ng_geometry_nodes = bpy.data.node_groups.new('Geometry Nodes', 'GeometryNodeTree')
_s = ng_geometry_nodes.interface.new_socket(name='Geometry', in_out='OUTPUT', socket_type='NodeSocketGeometry')
_s = ng_geometry_nodes.interface.new_socket(name='Length', in_out='INPUT', socket_type='NodeSocketFloat')
_s.default_value = 1.0
_s.min_value = 0.0
_s = ng_geometry_nodes.interface.new_socket(name='Width', in_out='INPUT', socket_type='NodeSocketFloat')
_s.default_value = 1.0
_s.min_value = 0.0
_s = ng_geometry_nodes.interface.new_socket(name='Height', in_out='INPUT', socket_type='NodeSocketFloat')
_s.default_value = 1.0
_s.min_value = 0.0
_s = ng_geometry_nodes.interface.new_socket(name='Thickness', in_out='INPUT', socket_type='NodeSocketFloat')
_s.default_value = 1.0
_s.min_value = 0.0
_s = ng_geometry_nodes.interface.new_socket(name='Cut Diameter', in_out='INPUT', socket_type='NodeSocketFloat')
_s.default_value = 1.0
_s.min_value = 0.0
_s = ng_geometry_nodes.interface.new_socket(name='Geometry', in_out='INPUT', socket_type='NodeSocketGeometry')
ng_geometry_nodes.is_modifier = True
_N = ng_geometry_nodes.nodes; _L = ng_geometry_nodes.links
n0 = _N.new('NodeGroupInput'); n0.name = 'Group Input'; n0.location = (-940, 100)
n1 = _N.new('NodeGroupOutput'); n1.name = 'Group Output'; n1.location = (533, -100)
n2 = _N.new('GeometryNodeGroup'); n2.name = 'Group'; n2.location = (-380, 80)
n2.width = 173
n2.node_tree = ng_box_tooth_5_sided
n2.inputs[4].default_value = 1
n2.inputs[5].default_value = 1
n2.inputs[6].default_value = 1
n2.inputs[8].default_value = False
n2.inputs[9].default_value = False
n2.inputs[11].default_value = 0.0
n2.inputs[12].default_value = 0.0
n3 = _N.new('GeometryNodeGroup'); n3.name = 'Group.001'; n3.location = (-360, -340)
n3.node_tree = ng_toothpanel_selectable
n3.inputs[3].default_value = 1
n3.inputs[4].default_value = 1
n3.inputs[6].default_value = True
n3.inputs[7].default_value = 0.0
n3.inputs[8].default_value = True
n3.inputs[9].default_value = True
n3.inputs[10].default_value = True
n3.inputs[11].default_value = True
n3.inputs[12].default_value = 0.0
n3.inputs[13].default_value = False
n4 = _N.new('GeometryNodeMeshBoolean'); n4.name = 'Mesh Boolean'; n4.location = (93, -300)
n4.solver = 'EXACT'
n5 = _N.new('GeometryNodeJoinGeometry'); n5.name = 'Join Geometry'; n5.location = (313, -120)
n6 = _N.new('GeometryNodeTransform'); n6.name = 'Transform Geometry'; n6.location = (-140, -360)
_L.new(n0.outputs[5], n2.inputs[10])
_L.new(n0.outputs[0], n2.inputs[0])
_L.new(n0.outputs[1], n2.inputs[1])
_L.new(n0.outputs[2], n2.inputs[2])
_L.new(n0.outputs[3], n2.inputs[3])
_L.new(n0.outputs[4], n2.inputs[7])
_L.new(n0.outputs[0], n3.inputs[0])
_L.new(n0.outputs[1], n3.inputs[1])
_L.new(n0.outputs[3], n3.inputs[2])
_L.new(n0.outputs[4], n3.inputs[5])
_L.new(n6.outputs[0], n4.inputs[1])
_L.new(n5.outputs[0], n1.inputs[0])
_L.new(n4.outputs[0], n5.inputs[0])
_L.new(n2.outputs[0], n4.inputs[0])
_L.new(n3.outputs[0], n6.inputs[0])
n1.is_active_output = True

# ---- material node trees
mat_material.use_nodes = True; mat_material.node_tree.nodes.clear()
_N = mat_material.node_tree.nodes; _L = mat_material.node_tree.links
n0 = _N.new('ShaderNodeOutputMaterial'); n0.name = 'Material Output'; n0.location = (300, 300)
n1 = _N.new('ShaderNodeBsdfPrincipled'); n1.name = 'Principled BSDF'; n1.location = (10, 300)
n1.inputs[3].default_value = 1.45
_L.new(n1.outputs[0], n0.inputs[0])
n0.is_active_output = True
mat_a.use_nodes = True; mat_a.node_tree.nodes.clear()
_N = mat_a.node_tree.nodes; _L = mat_a.node_tree.links
n0 = _N.new('ShaderNodeBsdfPrincipled'); n0.name = 'Principled BSDF'; n0.location = (10, 300)
n0.inputs[0].default_value = (0.2441, 0.3443, 0.8, 1.0)
n1 = _N.new('ShaderNodeOutputMaterial'); n1.name = 'Material Output'; n1.location = (300, 300)
_L.new(n0.outputs[0], n1.inputs[0])
n1.is_active_output = True
mat_b.use_nodes = True; mat_b.node_tree.nodes.clear()
_N = mat_b.node_tree.nodes; _L = mat_b.node_tree.links
n0 = _N.new('ShaderNodeBsdfPrincipled'); n0.name = 'Principled BSDF'; n0.location = (10, 300)
n0.inputs[0].default_value = (0.2903, 0.6602, 0.2756, 1.0)
n1 = _N.new('ShaderNodeOutputMaterial'); n1.name = 'Material Output'; n1.location = (300, 300)
_L.new(n0.outputs[0], n1.inputs[0])
n1.is_active_output = True
mat_c.use_nodes = True; mat_c.node_tree.nodes.clear()
_N = mat_c.node_tree.nodes; _L = mat_c.node_tree.links
n0 = _N.new('ShaderNodeBsdfPrincipled'); n0.name = 'Principled BSDF'; n0.location = (10, 300)
n0.inputs[0].default_value = (0.8227, 0.3919, 0.3537, 1.0)
n1 = _N.new('ShaderNodeOutputMaterial'); n1.name = 'Material Output'; n1.location = (300, 300)
_L.new(n0.outputs[0], n1.inputs[0])
n1.is_active_output = True

# ---- world
world_world = bpy.data.worlds.new('World'); scene.world = world_world
world_world.use_nodes = True; world_world.node_tree.nodes.clear()
_N = world_world.node_tree.nodes; _L = world_world.node_tree.links
n0 = _N.new('ShaderNodeOutputWorld'); n0.name = 'World Output'; n0.location = (300, 300)
n1 = _N.new('ShaderNodeBackground'); n1.name = 'Background'; n1.location = (10, 300)
n1.inputs[1].default_value = 0.2
n2 = _N.new('ShaderNodeTexSky'); n2.name = 'Sky Texture'; n2.location = (-190, 260)
n2.sun_intensity = 0.2
_L.new(n1.outputs[0], n0.inputs[0])
_L.new(n2.outputs[0], n1.inputs[0])
n0.is_active_output = True
world_world.color = (0.05088, 0.05088, 0.05088)
world_world.use_sun_shadow = False
world_world.sun_shadow_jitter_overblur = 0.0

# ---- cameras
cam_camera = bpy.data.cameras.new('Camera')
cam_camera.clip_end = 100.0
cam_camera.ortho_scale = 7.314

# ---- lights
light_light = bpy.data.lights.new('Light', 'POINT')
light_light.transmission_factor = 0.0
light_light.use_soft_falloff = False
light_light.energy = 1000.0
light_light.shadow_soft_size = 0.1
light_light.shadow_maximum_resolution = 0.006
light_light.use_absolute_resolution = True

# ---- meshes
me_cube = bpy.data.meshes.new('Cube')
me_cube.from_pydata([(1.0, 1.0, 1.0), (1.0, 1.0, -1.0), (1.0, -1.0, 1.0), (1.0, -1.0, -1.0), (-1.0, 1.0, 1.0), (-1.0, 1.0, -1.0), (-1.0, -1.0, 1.0), (-1.0, -1.0, -1.0)], [], [(0, 4, 6, 2), (3, 2, 6, 7), (7, 6, 4, 5), (5, 1, 3, 7), (1, 0, 2, 3), (5, 4, 0, 1)])
_uv = me_cube.uv_layers.new(name='UVMap')
_uv.uv.foreach_set('vector', [0.625, 0.5, 0.875, 0.5, 0.875, 0.75, 0.625, 0.75, 0.375, 0.75, 0.625, 0.75, 0.625, 1.0, 0.375, 1.0, 0.375, 0.0, 0.625, 0.0, 0.625, 0.25, 0.375, 0.25, 0.125, 0.5, 0.375, 0.5, 0.375, 0.75, 0.125, 0.75, 0.375, 0.5, 0.625, 0.5, 0.625, 0.75, 0.375, 0.75, 0.375, 0.25, 0.625, 0.25, 0.625, 0.5, 0.375, 0.5])
me_cube.materials.append(mat_material)
me_cube.use_mirror_vertex_groups = False
me_cube.update()
me_cube_001 = bpy.data.meshes.new('Cube.001')
me_cube_001.from_pydata([(-1.0, -1.0, -1.0), (-1.0, -1.0, 1.0), (-1.0, 1.0, -1.0), (-1.0, 1.0, 1.0), (1.0, -1.0, -1.0), (1.0, -1.0, 1.0), (1.0, 1.0, -1.0), (1.0, 1.0, 1.0)], [], [(0, 1, 3, 2), (2, 3, 7, 6), (6, 7, 5, 4), (4, 5, 1, 0), (2, 6, 4, 0), (7, 3, 1, 5)])
_uv = me_cube_001.uv_layers.new(name='UVMap')
_uv.uv.foreach_set('vector', [0.375, 0.0, 0.625, 0.0, 0.625, 0.25, 0.375, 0.25, 0.375, 0.25, 0.625, 0.25, 0.625, 0.5, 0.375, 0.5, 0.375, 0.5, 0.625, 0.5, 0.625, 0.75, 0.375, 0.75, 0.375, 0.75, 0.625, 0.75, 0.625, 1.0, 0.375, 1.0, 0.125, 0.5, 0.375, 0.5, 0.375, 0.75, 0.125, 0.75, 0.625, 0.5, 0.875, 0.5, 0.875, 0.75, 0.625, 0.75])
me_cube_001.materials.append(mat_default)
me_cube_001.update()
me_cube_002 = bpy.data.meshes.new('Cube.002')
me_cube_002.from_pydata([(-1.0, -1.0, -1.0), (-1.0, -1.0, 1.0), (-1.0, 1.0, -1.0), (-1.0, 1.0, 1.0), (1.0, -1.0, -1.0), (1.0, -1.0, 1.0), (1.0, 1.0, -1.0), (1.0, 1.0, 1.0)], [], [(0, 1, 3, 2), (2, 3, 7, 6), (6, 7, 5, 4), (4, 5, 1, 0), (2, 6, 4, 0), (7, 3, 1, 5)])
_uv = me_cube_002.uv_layers.new(name='UVMap')
_uv.uv.foreach_set('vector', [0.375, 0.0, 0.625, 0.0, 0.625, 0.25, 0.375, 0.25, 0.375, 0.25, 0.625, 0.25, 0.625, 0.5, 0.375, 0.5, 0.375, 0.5, 0.625, 0.5, 0.625, 0.75, 0.375, 0.75, 0.375, 0.75, 0.625, 0.75, 0.625, 1.0, 0.375, 1.0, 0.125, 0.5, 0.375, 0.5, 0.375, 0.75, 0.125, 0.75, 0.625, 0.5, 0.875, 0.5, 0.875, 0.75, 0.625, 0.75])
me_cube_002.materials.append(mat_default)
me_cube_002.update()
me_cube_003 = bpy.data.meshes.new('Cube.003')
me_cube_003.from_pydata([(-1.0, -1.0, -1.0), (-1.0, -1.0, 1.0), (-1.0, 1.0, -1.0), (-1.0, 1.0, 1.0), (1.0, -1.0, -1.0), (1.0, -1.0, 1.0), (1.0, 1.0, -1.0), (1.0, 1.0, 1.0)], [], [(0, 1, 3, 2), (2, 3, 7, 6), (6, 7, 5, 4), (4, 5, 1, 0), (2, 6, 4, 0), (7, 3, 1, 5)])
_uv = me_cube_003.uv_layers.new(name='UVMap')
_uv.uv.foreach_set('vector', [0.375, 0.0, 0.625, 0.0, 0.625, 0.25, 0.375, 0.25, 0.375, 0.25, 0.625, 0.25, 0.625, 0.5, 0.375, 0.5, 0.375, 0.5, 0.625, 0.5, 0.625, 0.75, 0.375, 0.75, 0.375, 0.75, 0.625, 0.75, 0.625, 1.0, 0.375, 1.0, 0.125, 0.5, 0.375, 0.5, 0.375, 0.75, 0.125, 0.75, 0.625, 0.5, 0.875, 0.5, 0.875, 0.75, 0.625, 0.75])
me_cube_003.materials.append(mat_default)
me_cube_003.update()
me_cube_004 = bpy.data.meshes.new('Cube.004')
me_cube_004.from_pydata([(-1.0, -1.0, -1.0), (-1.0, -1.0, 1.0), (-1.0, 1.0, -1.0), (-1.0, 1.0, 1.0), (1.0, -1.0, -1.0), (1.0, -1.0, 1.0), (1.0, 1.0, -1.0), (1.0, 1.0, 1.0)], [], [(0, 1, 3, 2), (2, 3, 7, 6), (6, 7, 5, 4), (4, 5, 1, 0), (2, 6, 4, 0), (7, 3, 1, 5)])
_uv = me_cube_004.uv_layers.new(name='UVMap')
_uv.uv.foreach_set('vector', [0.375, 0.0, 0.625, 0.0, 0.625, 0.25, 0.375, 0.25, 0.375, 0.25, 0.625, 0.25, 0.625, 0.5, 0.375, 0.5, 0.375, 0.5, 0.625, 0.5, 0.625, 0.75, 0.375, 0.75, 0.375, 0.75, 0.625, 0.75, 0.625, 1.0, 0.375, 1.0, 0.125, 0.5, 0.375, 0.5, 0.375, 0.75, 0.125, 0.75, 0.625, 0.5, 0.875, 0.5, 0.875, 0.75, 0.625, 0.75])
me_cube_004.materials.append(mat_default)
me_cube_004.update()
me_cube_005 = bpy.data.meshes.new('Cube.005')
me_cube_005.from_pydata([(-1.0, -1.0, -1.0), (-1.0, -1.0, 1.0), (-1.0, 1.0, -1.0), (-1.0, 1.0, 1.0), (1.0, -1.0, -1.0), (1.0, -1.0, 1.0), (1.0, 1.0, -1.0), (1.0, 1.0, 1.0)], [], [(0, 1, 3, 2), (2, 3, 7, 6), (6, 7, 5, 4), (4, 5, 1, 0), (2, 6, 4, 0), (7, 3, 1, 5)])
_uv = me_cube_005.uv_layers.new(name='UVMap')
_uv.uv.foreach_set('vector', [0.375, 0.0, 0.625, 0.0, 0.625, 0.25, 0.375, 0.25, 0.375, 0.25, 0.625, 0.25, 0.625, 0.5, 0.375, 0.5, 0.375, 0.5, 0.625, 0.5, 0.625, 0.75, 0.375, 0.75, 0.375, 0.75, 0.625, 0.75, 0.625, 1.0, 0.375, 1.0, 0.125, 0.5, 0.375, 0.5, 0.375, 0.75, 0.125, 0.75, 0.625, 0.5, 0.875, 0.5, 0.875, 0.75, 0.625, 0.75])
me_cube_005.materials.append(mat_a)
me_cube_005.materials.append(mat_b)
me_cube_005.update()
me_cube_007 = bpy.data.meshes.new('Cube.007')
me_cube_007.from_pydata([(-1.0, -1.0, -1.0), (-1.0, -1.0, 1.0), (-1.0, 1.0, -1.0), (-1.0, 1.0, 1.0), (1.0, -1.0, -1.0), (1.0, -1.0, 1.0), (1.0, 1.0, -1.0), (1.0, 1.0, 1.0)], [], [(0, 1, 3, 2), (2, 3, 7, 6), (6, 7, 5, 4), (4, 5, 1, 0), (2, 6, 4, 0), (7, 3, 1, 5)])
_uv = me_cube_007.uv_layers.new(name='UVMap')
_uv.uv.foreach_set('vector', [0.375, 0.0, 0.625, 0.0, 0.625, 0.25, 0.375, 0.25, 0.375, 0.25, 0.625, 0.25, 0.625, 0.5, 0.375, 0.5, 0.375, 0.5, 0.625, 0.5, 0.625, 0.75, 0.375, 0.75, 0.375, 0.75, 0.625, 0.75, 0.625, 1.0, 0.375, 1.0, 0.125, 0.5, 0.375, 0.5, 0.375, 0.75, 0.125, 0.75, 0.625, 0.5, 0.875, 0.5, 0.875, 0.75, 0.625, 0.75])
me_cube_007.materials.append(mat_a)
me_cube_007.materials.append(mat_b)
me_cube_007.materials.append(mat_c)
me_cube_007.update()
me_cube_008 = bpy.data.meshes.new('Cube.008')
me_cube_008.from_pydata([(-1.0, -1.0, -1.0), (-1.0, -1.0, 1.0), (-1.0, 1.0, -1.0), (-1.0, 1.0, 1.0), (1.0, -1.0, -1.0), (1.0, -1.0, 1.0), (1.0, 1.0, -1.0), (1.0, 1.0, 1.0)], [], [(0, 1, 3, 2), (2, 3, 7, 6), (6, 7, 5, 4), (4, 5, 1, 0), (2, 6, 4, 0), (7, 3, 1, 5)])
_uv = me_cube_008.uv_layers.new(name='UVMap')
_uv.uv.foreach_set('vector', [0.375, 0.0, 0.625, 0.0, 0.625, 0.25, 0.375, 0.25, 0.375, 0.25, 0.625, 0.25, 0.625, 0.5, 0.375, 0.5, 0.375, 0.5, 0.625, 0.5, 0.625, 0.75, 0.375, 0.75, 0.375, 0.75, 0.625, 0.75, 0.625, 1.0, 0.375, 1.0, 0.125, 0.5, 0.375, 0.5, 0.375, 0.75, 0.125, 0.75, 0.625, 0.5, 0.875, 0.5, 0.875, 0.75, 0.625, 0.75])
me_cube_008.materials.append(mat_default)
me_cube_008.update()
me_cube_009 = bpy.data.meshes.new('Cube.009')
me_cube_009.from_pydata([(-1.0, -1.0, -1.0), (-1.0, -1.0, 1.0), (-1.0, 1.0, -1.0), (-1.0, 1.0, 1.0), (1.0, -1.0, -1.0), (1.0, -1.0, 1.0), (1.0, 1.0, -1.0), (1.0, 1.0, 1.0)], [], [(0, 1, 3, 2), (2, 3, 7, 6), (6, 7, 5, 4), (4, 5, 1, 0), (2, 6, 4, 0), (7, 3, 1, 5)])
_uv = me_cube_009.uv_layers.new(name='UVMap')
_uv.uv.foreach_set('vector', [0.375, 0.0, 0.625, 0.0, 0.625, 0.25, 0.375, 0.25, 0.375, 0.25, 0.625, 0.25, 0.625, 0.5, 0.375, 0.5, 0.375, 0.5, 0.625, 0.5, 0.625, 0.75, 0.375, 0.75, 0.375, 0.75, 0.625, 0.75, 0.625, 1.0, 0.375, 1.0, 0.125, 0.5, 0.375, 0.5, 0.375, 0.75, 0.125, 0.75, 0.625, 0.5, 0.875, 0.5, 0.875, 0.75, 0.625, 0.75])
me_cube_009.materials.append(mat_default)
me_cube_009.update()
me_cube_014 = bpy.data.meshes.new('Cube.014')
me_cube_014.from_pydata([(-1.0, -1.0, -1.0), (-1.0, -1.0, 1.0), (-1.0, 1.0, -1.0), (-1.0, 1.0, 1.0), (1.0, -1.0, -1.0), (1.0, -1.0, 1.0), (1.0, 1.0, -1.0), (1.0, 1.0, 1.0)], [], [(0, 1, 3, 2), (2, 3, 7, 6), (6, 7, 5, 4), (4, 5, 1, 0), (2, 6, 4, 0), (7, 3, 1, 5)])
_uv = me_cube_014.uv_layers.new(name='UVMap')
_uv.uv.foreach_set('vector', [0.375, 0.0, 0.625, 0.0, 0.625, 0.25, 0.375, 0.25, 0.375, 0.25, 0.625, 0.25, 0.625, 0.5, 0.375, 0.5, 0.375, 0.5, 0.625, 0.5, 0.625, 0.75, 0.375, 0.75, 0.375, 0.75, 0.625, 0.75, 0.625, 1.0, 0.375, 1.0, 0.125, 0.5, 0.375, 0.5, 0.375, 0.75, 0.125, 0.75, 0.625, 0.5, 0.875, 0.5, 0.875, 0.75, 0.625, 0.75])
me_cube_014.materials.append(mat_a)
me_cube_014.materials.append(mat_b)
me_cube_014.materials.append(mat_c)
me_cube_014.update()

# ---- objects
ob_toothpanel_none = bpy.data.objects.new('ToothPanel.None', me_cube)
ob_light = bpy.data.objects.new('Light', light_light)
ob_camera = bpy.data.objects.new('Camera', cam_camera)
ob_toothline = bpy.data.objects.new('ToothLine', me_cube_001)
ob_toothteeth = bpy.data.objects.new('ToothTeeth', me_cube_002)
ob_toothpanel_dual = bpy.data.objects.new('ToothPanel.Dual', me_cube_003)
ob_toothpanel_test_dual = bpy.data.objects.new('ToothPanel.Test.dual', me_cube_004)
ob_box_tooth_4_sided = bpy.data.objects.new('Box_Tooth_4_Sided', me_cube_005)
ob_box_tooth_5_sided = bpy.data.objects.new('Box_Tooth_5_Sided', me_cube_007)
ob_quadtoothpanel_ghost = bpy.data.objects.new('QuadToothPanel.ghost', me_cube_008)
ob_toothpanel_selectable = bpy.data.objects.new('ToothPanel.Selectable', me_cube_009)
ob_box_tooth_5_sided_drawer = bpy.data.objects.new('Box_Tooth_5_Sided.Drawer', me_cube_014)

# ---- transforms, parenting, visibility, modifiers, constraints
ob_toothpanel_none.location = (0.0, 0.0, 0.0)
ob_toothpanel_none.lock_rotations_4d = False
ob_toothpanel_none.empty_display_type = 'ARROWS'
ob_toothpanel_none.lineart.crease_threshold = 0.0
_m = ob_toothpanel_none.modifiers.new('GeometryNodes', 'NODES')
_m.node_group = ng_toothpanel
ob_light.location = (4.076, 1.005, 5.904)
ob_light.rotation_euler = (0.6503, 0.05522, 1.866)
ob_light.lock_rotations_4d = False
ob_light.empty_display_type = 'ARROWS'
ob_light.color = (0.0, 0.0, 0.0, 0.0)
ob_light.lineart.crease_threshold = 0.0
ob_camera.location = (7.359, -6.926, 4.958)
ob_camera.rotation_euler = (1.109, 0.0, 0.8149)
ob_camera.lock_rotations_4d = False
ob_camera.empty_display_type = 'ARROWS'
ob_camera.color = (0.0, 0.0, 0.0, 0.0)
ob_camera.display_type = 'WIRE'
ob_camera.lineart.crease_threshold = 0.0
ob_toothline.location = (0.0, 0.0, 0.0)
_m = ob_toothline.modifiers.new('GeometryNodes', 'NODES')
_m.node_group = ng_toothline
_gi = [s.identifier for s in ng_toothline.interface.items_tree if s.item_type == 'SOCKET' and s.in_out == 'INPUT']
_m[_gi[1]] = 0.5  # Width
_m[_gi[3]] = 2  # Points
_m[_gi[4]] = False  # LeftSide
_m[_gi[5]] = 0.4  # SideProtectLength
ob_toothteeth.location = (0.0, 0.0, 0.0)
_m = ob_toothteeth.modifiers.new('GeometryNodes', 'NODES')
_m.node_group = ng_toothteeth
_gi = [s.identifier for s in ng_toothteeth.interface.items_tree if s.item_type == 'SOCKET' and s.in_out == 'INPUT']
_m[_gi[1]] = 0.5  # Width
_m[_gi[2]] = 0.1  # Thickness
_m[_gi[4]] = 0.05  # cut_diameter
_m[_gi[5]] = True  # MaleTeeth
_m[_gi[6]] = True  # LeftSide
_m[_gi[7]] = 0.09  # SideProtectLength
ob_toothpanel_dual.location = (0.0, 0.0, 0.0)
_m = ob_toothpanel_dual.modifiers.new('GeometryNodes', 'NODES')
_m.node_group = ng_toothpanel_dual
_gi = [s.identifier for s in ng_toothpanel_dual.interface.items_tree if s.item_type == 'SOCKET' and s.in_out == 'INPUT']
_m[_gi[1]] = 1.03  # Width
_m[_gi[4]] = 0.03  # cut_diameter
ob_toothpanel_test_dual.location = (0.0, 0.0, 0.0)
_m = ob_toothpanel_test_dual.modifiers.new('GeometryNodes', 'NODES')
_m.node_group = ng_linepanelteethtester_dual
_gi = [s.identifier for s in ng_linepanelteethtester_dual.interface.items_tree if s.item_type == 'SOCKET' and s.in_out == 'INPUT']
_m[_gi[1]] = 0.3  # Width
_m[_gi[2]] = 0.1  # Thickness
_m[_gi[3]] = 3  # Points
_m[_gi[4]] = 0.02  # cut_diameter
_m[_gi[5]] = 0.35  # SideProtectLength
ob_box_tooth_4_sided.location = (0.0, 0.0, 0.0)
ob_box_tooth_4_sided.hide_render = True
_m = ob_box_tooth_4_sided.modifiers.new('GeometryNodes', 'NODES')
_m.node_group = ng_box_tooth_4_sided
_gi = [s.identifier for s in ng_box_tooth_4_sided.interface.items_tree if s.item_type == 'SOCKET' and s.in_out == 'INPUT']
_m[_gi[0]] = 3.0  # Length
_m[_gi[1]] = 2.0  # Width
_m[_gi[2]] = 2.0  # Height
_m[_gi[3]] = 0.1  # Thickness
_m[_gi[4]] = 7  # PointsX
_m[_gi[5]] = 4  # PointsY
_m[_gi[6]] = 2  # PointsZ
_m[_gi[7]] = 0.02  # cut_diameter
_m[_gi[9]] = True  # TeethTop
_m[_gi[10]] = True  # TeethBottom
_m[_gi[12]] = 0.1  # SideProtectLength
ob_box_tooth_5_sided.location = (0.0, 0.0, 0.0)
_m = ob_box_tooth_5_sided.modifiers.new('GeometryNodes', 'NODES')
_m.node_group = ng_box_tooth_5_sided
_gi = [s.identifier for s in ng_box_tooth_5_sided.interface.items_tree if s.item_type == 'SOCKET' and s.in_out == 'INPUT']
_m[_gi[0]] = 4.0  # Length
_m[_gi[1]] = 2.0  # Width
_m[_gi[2]] = 6.0  # Height
_m[_gi[3]] = 0.3  # Thickness
_m[_gi[4]] = 7  # PointsX
_m[_gi[6]] = 3  # PointsZ
_m[_gi[7]] = 0.07  # cut_diameter
_m[_gi[8]] = True  # MaleTeeth
_m[_gi[11]] = 0.06  # GapPadding
ob_quadtoothpanel_ghost.location = (0.0, 0.0, 0.0)
_m = ob_quadtoothpanel_ghost.modifiers.new('GeometryNodes', 'NODES')
_m.node_group = ng_quadtoothpanel_001
_gi = [s.identifier for s in ng_quadtoothpanel_001.interface.items_tree if s.item_type == 'SOCKET' and s.in_out == 'INPUT']
_m[_gi[2]] = 0.1  # Thickness
_m[_gi[3]] = 1  # Points
_m[_gi[4]] = 0.03  # cut_diameter
ob_toothpanel_selectable.location = (0.0, 0.0, 0.0)
_m = ob_toothpanel_selectable.modifiers.new('GeometryNodes', 'NODES')
_m.node_group = ng_toothpanel_selectable
_gi = [s.identifier for s in ng_toothpanel_selectable.interface.items_tree if s.item_type == 'SOCKET' and s.in_out == 'INPUT']
_m[_gi[0]] = 1.0  # Length
_m[_gi[2]] = 0.05  # Thickness
_m[_gi[3]] = 10  # PointsX
_m[_gi[5]] = 0.01  # cut_diameter
_m[_gi[6]] = True  # MaleTeeth
_m[_gi[7]] = 0.05  # SideProtectLength
_m[_gi[8]] = True  # Side1
_m[_gi[9]] = True  # Side2
_m[_gi[10]] = True  # Side3
_m[_gi[11]] = True  # Side4
ob_box_tooth_5_sided_drawer.location = (0.0, 0.0, 0.0)
_m = ob_box_tooth_5_sided_drawer.modifiers.new('GeometryNodes', 'NODES')
_m.node_group = ng_geometry_nodes
_gi = [s.identifier for s in ng_geometry_nodes.interface.items_tree if s.item_type == 'SOCKET' and s.in_out == 'INPUT']
_m[_gi[0]] = 1.26  # Length
_m[_gi[1]] = 1.01  # Width
_m[_gi[3]] = 0.06  # Thickness
_m[_gi[4]] = 0.03  # Cut Diameter

# ---- collection membership
col_collection.objects.link(ob_toothpanel_none)
col_collection.objects.link(ob_light)
col_collection.objects.link(ob_camera)
col_collection.objects.link(ob_toothline)
col_collection.objects.link(ob_toothteeth)
col_collection.objects.link(ob_toothpanel_dual)
col_collection.objects.link(ob_toothpanel_test_dual)
col_collection.objects.link(ob_box_tooth_4_sided)
col_collection.objects.link(ob_box_tooth_5_sided)
col_collection.objects.link(ob_quadtoothpanel_ghost)
col_collection.objects.link(ob_toothpanel_selectable)
col_collection.objects.link(ob_box_tooth_5_sided_drawer)

# ---- scene / render settings (as saved in the file)
scene.camera = ob_camera
scene.frame_start = 1; scene.frame_end = 250; scene.frame_set(1)
scene.render.engine = 'CYCLES'
scene.cycles.sampling_pattern = 'TABULATED_SOBOL'
scene.eevee.ray_tracing_options.trace_max_roughness = 0.0
bpy.context.view_layer.update()
